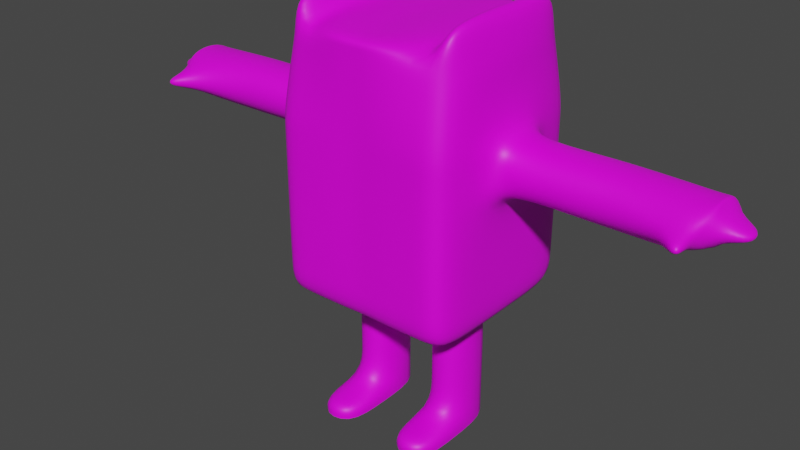 # Source: pan.blend  (saved by Blender 3.3.6; exported with 4.5.12 LTS)
import bpy
from mathutils import Matrix  # noqa: F401  (used for matrix-valued properties, if any)

bpy.ops.wm.read_factory_settings(use_empty=True)
scene = bpy.context.scene
scene.name = 'Scene'

# ---- collections
col_collection = bpy.data.collections.new('Collection'); scene.collection.children.link(col_collection)

# ---- images (referenced by path relative to the original .blend; pixels are not part of the script)
import os
ASSET_DIR = os.environ.get("B2B_ASSET_DIR", "")  # directory of the original .blend (textures are referenced by path, not embedded)
HERE = os.path.dirname(os.path.abspath(__file__))  # packed textures are extracted next to this script under _unpacked/

def load_image(name, relpath, width, height, colorspace="sRGB"):
    """Load a texture the original file referenced (path relative to the .blend, or extracted next to this script)."""
    p = next((c for c in (os.path.join(HERE, relpath), os.path.join(ASSET_DIR, relpath)) if relpath and os.path.exists(c)), "")
    if p:
        img = bpy.data.images.load(p, check_existing=True)
        img.name = name
    else:  # same state as the original file: an image datablock whose file is absent (Cycles renders it pink)
        img = bpy.data.images.new(name, width, height)
        img.source = "FILE"
        img.filepath = "//" + (relpath or name)
    img.colorspace_settings.name = colorspace
    return img
img_basecolor_001 = load_image('BaseColor.001', 'Por si las cago/BaseColor.001.png', 1024, 1024, 'sRGB')

# ---- materials (node trees are filled in below, after node groups)
mat_material = bpy.data.materials.new('Material')
mat_material.alpha_threshold = 0.0
mat_material.use_transparent_shadow = False
mat_material.roughness = 0.5
mat_material.line_color = (0.0, 0.0, 0.0, 1.0)

# ---- material node trees
mat_material.use_nodes = True; mat_material.node_tree.nodes.clear()
_N = mat_material.node_tree.nodes; _L = mat_material.node_tree.links
n0 = _N.new('ShaderNodeOutputMaterial'); n0.name = 'Material Output'; n0.location = (300, 300)
n1 = _N.new('ShaderNodeBsdfPrincipled'); n1.name = 'Principled BSDF'; n1.location = (10, 300)
n1.distribution = 'GGX'
n1.subsurface_method = 'RANDOM_WALK_SKIN'
n1.inputs[3].default_value = 1.45
n1.inputs[13].default_value = 0.3773
n1.inputs[27].default_value = (0.0, 0.0, 0.0, 1.0)
n1.inputs[28].default_value = 1.0
n2 = _N.new('ShaderNodeTexImage'); n2.name = 'Image Texture'; n2.location = (-326, 282)
n2.image = img_basecolor_001
_L.new(n1.outputs[0], n0.inputs[0])
_L.new(n2.outputs[0], n1.inputs[0])
n0.is_active_output = True

# ---- world
world_world = bpy.data.worlds.new('World'); scene.world = world_world
world_world.use_nodes = True; world_world.node_tree.nodes.clear()
_N = world_world.node_tree.nodes; _L = world_world.node_tree.links
n0 = _N.new('ShaderNodeOutputWorld'); n0.name = 'World Output'; n0.location = (300, 300)
n1 = _N.new('ShaderNodeBackground'); n1.name = 'Background'; n1.location = (10, 300)
n1.inputs[0].default_value = (0.05088, 0.05088, 0.05088, 1.0)
_L.new(n1.outputs[0], n0.inputs[0])
n0.is_active_output = True
world_world.color = (0.05088, 0.05088, 0.05088)
world_world.use_sun_shadow = False
world_world.sun_shadow_jitter_overblur = 0.0

# ---- meshes
me_cube = bpy.data.meshes.new('Cube')
me_cube.from_pydata([(0.9927, 0.9834, 1.004), (0.9903, 0.9778, -0.9773), (0.9927, -0.9842, 1.004), (0.9903, -0.9789, -0.9773), (0.9927, 0.3167, -0.983), (0.9927, -0.3499, -0.983), (1.0, -0.35, 1.003), (1.0, 0.3166, 1.003), (0.0, 0.9778, -0.9773), (0.0, -0.9842, 1.004), (0.0, -0.9789, -0.9773), (0.0, 0.9834, 1.004), (0.0, 0.3167, -0.983), (0.0, -0.3499, -0.983), (0.9927, 0.9834, 0.3655), (0.9927, 0.9834, -0.3012), (0.9927, -0.9842, 0.3655), (0.9927, -0.9842, -0.3012), (0.0, 0.9834, 0.3655), (0.0, 0.9834, -0.3012), (0.0, -0.9842, 0.3655), (0.0, -0.9842, -0.3012), (1.0, 0.3166, 0.3656), (1.0, 0.3167, -0.3012), (1.0, -0.35, 0.3656), (1.0, -0.3499, -0.3012), (0.0, 0.9778, 1.782), (0.9982, -0.342, 1.695), (0.9227, -0.8304, 1.696), (0.9227, 0.8217, 1.696), (0.0, -0.9789, 1.782), (0.9982, 0.3166, 1.695), (3.014, 0.09016, 0.9144), (3.014, -0.1321, 0.9144), (3.006, 0.1354, 0.5103), (3.006, -0.08684, 0.5103), (0.6974, -0.9842, -0.983), (0.6974, 1.0, 1.004), (0.6974, 0.9834, -0.983), (0.6974, -1.0, 1.004), (0.6982, 0.3166, -1.0), (0.6982, -0.35, -1.0), (0.6974, -1.0, -0.3012), (0.6974, -1.0, 0.3655), (0.6974, 1.0, -0.3012), (0.6974, 1.0, 0.3655), (0.6713, 0.8783, 1.745), (0.6713, -0.8843, 1.745), (0.6941, 0.3174, 1.924), (0.6941, -0.3427, 1.924), (0.9253, -0.346, 2.085), (0.898, -0.7782, 2.053), (0.7998, 0.7677, 2.054), (0.898, 0.7666, 2.053), (0.9253, 0.3207, 2.085), (0.7732, 0.3207, 2.09), (0.7732, -0.346, 2.09), (0.7998, -0.7792, 2.054), (0.2514, 0.9834, -0.983), (0.2514, -1.0, 1.004), (0.2504, 0.3166, -1.0), (0.2504, -0.35, -1.0), (0.2514, -1.0, -0.3012), (0.2514, -1.0, 0.3655), (0.2514, -0.9842, 1.788), (0.2514, -0.9842, -0.983), (0.2514, 1.0, 1.004), (0.2514, 1.0, -0.3012), (0.2514, 1.0, 0.3655), (0.2514, 0.9834, 1.788), (0.6902, 0.3001, -1.011), (0.6902, -0.3341, -1.011), (0.2574, 0.3001, -1.011), (0.2574, -0.3341, -1.011), (0.7012, 0.3163, -2.343), (0.7012, -0.3504, -2.343), (0.2464, 0.3163, -2.343), (0.2464, -0.3504, -2.343), (1.211, -0.1836, 0.4216), (1.211, -0.1836, 0.9489), (1.211, 0.1497, 0.9489), (1.211, 0.1497, 0.4216), (3.004, -0.1222, 0.518), (3.013, 0.1434, 0.9305), (3.013, -0.1693, 0.9305), (3.004, 0.1906, 0.518), (0.2464, 0.3163, -2.175), (0.2464, -0.3504, -2.175), (0.7012, 0.3163, -2.175), (0.7012, -0.3504, -2.175), (0.7012, -0.8891, -2.343), (0.2464, -0.8891, -2.343), (0.2464, -0.8891, -2.175), (0.7012, -0.8891, -2.175), (0.2464, -0.3504, -1.795), (0.7012, -0.3504, -1.795), (0.2464, 0.3163, -1.795), (0.7012, 0.3163, -1.795), (0.2464, 0.3163, -2.343), (0.7012, 0.3163, -2.343), (0.2464, -0.3504, -2.343), (0.7012, -0.3504, -2.343), (0.2464, -0.8891, -2.343), (0.7012, -0.8891, -2.343), (0.2464, -0.3504, -2.343), (0.7012, -0.3504, -2.343), (0.2464, -0.8891, -2.343), (0.7012, -0.8891, -2.343), (0.2464, 0.3163, -2.343), (0.7012, 0.3163, -2.343), (0.2464, -0.3504, -2.343), (0.7012, -0.3504, -2.343), (0.2464, -0.8891, -2.343), (0.7012, -0.8891, -2.343), (0.2464, 0.3163, -2.343), (0.7012, 0.3163, -2.343), (1.924, -0.1837, 0.9535), (1.924, 0.1496, 0.4165), (1.924, -0.1837, 0.4165), (1.924, 0.1496, 0.9535), (2.195, -0.1837, 0.4165), (2.195, 0.1496, 0.9535), (2.195, -0.1837, 0.9535), (2.195, 0.1496, 0.4165), (1.639, -0.1796, 0.9496), (1.639, 0.1456, 0.4203), (1.639, -0.1796, 0.4203), (1.639, 0.1456, 0.9496), (0.2464, -0.3504, -1.532), (0.7012, -0.3504, -1.532), (0.2464, 0.3163, -1.532), (0.7012, 0.3163, -1.532), (0.2464, -0.3504, -1.469), (0.7012, -0.3504, -1.469), (0.2464, 0.3163, -1.469), (0.7012, 0.3163, -1.469), (2.94, -0.1527, 0.4877), (2.946, 0.1467, 0.922), (2.946, -0.1866, 0.922), (2.94, 0.1806, 0.4877), (2.644, -0.1734, 0.9437), (2.644, 0.1394, 0.4263), (2.644, -0.1734, 0.4263), (2.644, 0.1394, 0.9437), (0.9927, 0.9834, 0.8168), (0.9927, -0.9842, 0.8168), (0.0, 0.9834, 0.8168), (0.0, -0.9842, 0.8168), (1.0, 0.3166, 0.8162), (1.0, -0.35, 0.8162), (3.106, 0.1886, 0.8054), (3.106, -0.2114, 0.8054), (0.6974, -1.0, 0.8168), (0.6974, 1.0, 0.8168), (0.2514, 1.0, 0.8168), (0.2514, -1.0, 0.8168), (1.211, 0.3083, 0.7969), (1.211, -0.3422, 0.7969), (3.01, 0.3233, 0.811), (3.01, -0.3228, 0.811), (1.924, -0.3504, 0.7988), (1.924, 0.3163, 0.7988), (2.195, -0.3504, 0.7988), (2.195, 0.3163, 0.7988), (1.639, 0.3123, 0.7972), (1.639, -0.3463, 0.7972), (2.972, -0.4172, 0.7972), (2.945, 0.3028, 0.7971), (2.644, 0.306, 0.7948), (2.688, -0.4392, 0.7986), (0.9927, 0.9834, 0.568), (0.9927, -0.9842, 0.568), (0.0, 0.9834, 0.568), (0.0, -0.9842, 0.568), (1.0, 0.3166, 0.5678), (1.0, -0.35, 0.5678), (3.104, 0.1992, 0.6035), (3.104, -0.2008, 0.6035), (0.6974, -1.0, 0.568), (0.6974, 1.0, 0.568), (0.2514, 1.0, 0.568), (0.2514, -1.0, 0.568), (1.211, 0.3083, 0.5811), (3.007, 0.344, 0.6445), (1.924, 0.3163, 0.5786), (2.195, 0.3163, 0.5786), (1.639, 0.3123, 0.5801), (2.942, 0.316, 0.6183), (2.644, 0.306, 0.5822), (1.211, -0.3422, 0.5811), (3.007, -0.3021, 0.6445), (1.924, -0.3504, 0.5786), (2.195, -0.3504, 0.5786), (1.639, -0.3463, 0.5801), (2.97, -0.4066, 0.6109), (2.688, -0.4392, 0.5792), (2.979, -0.6467, 0.6488), (2.979, -0.6467, 0.7311), (2.905, -0.6604, 0.6542), (2.905, -0.6604, 0.7263), (3.328, 0.09409, 0.7317), (3.328, -0.1281, 0.7317), (3.328, 0.09409, 0.6494), (3.328, -0.1281, 0.6494), (0.0, 0.3167, 1.868), (0.0, -0.35, 1.868), (0.0, 0.9778, 1.861), (0.2481, -0.9842, 1.868), (0.0, -0.9789, 1.861), (0.2481, 0.9833, 1.868), (0.5444, 0.7622, 1.854), (0.2481, 0.3167, 1.887), (0.58, 0.3175, 1.87), (0.2481, -0.35, 1.887), (0.58, -0.3426, 1.87), (0.5444, -0.7738, 1.854), (0.9985, 0.3166, 1.568), (0.9356, 0.8514, 1.569), (0.9356, -0.8586, 1.569), (0.0, -0.9799, 1.639), (0.9985, -0.3434, 1.568), (0.0, 0.9788, 1.639), (0.6761, 0.9007, 1.609), (0.6761, -0.9055, 1.609), (0.2514, -0.9871, 1.644), (0.2514, 0.9864, 1.644), (-0.9927, 0.9834, 1.004), (-0.9903, 0.9778, -0.9773), (-0.9927, -0.9842, 1.004), (-0.9903, -0.9789, -0.9773), (-0.9927, 0.3167, -0.983), (-0.9927, -0.3499, -0.983), (-1.0, -0.35, 1.003), (-1.0, 0.3166, 1.003), (-0.9927, 0.9834, 0.3655), (-0.9927, 0.9834, -0.3012), (-0.9927, -0.9842, 0.3655), (-0.9927, -0.9842, -0.3012), (-1.0, 0.3166, 0.3656), (-1.0, 0.3167, -0.3012), (-1.0, -0.35, 0.3656), (-1.0, -0.3499, -0.3012), (-0.9982, -0.342, 1.695), (-0.9227, -0.8304, 1.696), (-0.9227, 0.8217, 1.696), (-0.9982, 0.3166, 1.695), (-3.014, 0.09016, 0.9144), (-3.014, -0.1321, 0.9144), (-3.006, 0.1354, 0.5103), (-3.006, -0.08684, 0.5103), (-0.6974, -0.9842, -0.983), (-0.6974, 1.0, 1.004), (-0.6974, 0.9834, -0.983), (-0.6974, -1.0, 1.004), (-0.6982, 0.3166, -1.0), (-0.6982, -0.35, -1.0), (-0.6974, -1.0, -0.3012), (-0.6974, -1.0, 0.3655), (-0.6974, 1.0, -0.3012), (-0.6974, 1.0, 0.3655), (-0.6713, 0.8783, 1.745), (-0.6713, -0.8843, 1.745), (-0.6941, 0.3174, 1.924), (-0.6941, -0.3427, 1.924), (-0.9253, -0.346, 2.085), (-0.898, -0.7782, 2.053), (-0.7998, 0.7677, 2.054), (-0.898, 0.7666, 2.053), (-0.9253, 0.3207, 2.085), (-0.7732, 0.3207, 2.09), (-0.7732, -0.346, 2.09), (-0.7998, -0.7792, 2.054), (-0.2514, 0.9834, -0.983), (-0.2514, -1.0, 1.004), (-0.2504, 0.3166, -1.0), (-0.2504, -0.35, -1.0), (-0.2514, -1.0, -0.3012), (-0.2514, -1.0, 0.3655), (-0.2514, -0.9842, 1.788), (-0.2514, -0.9842, -0.983), (-0.2514, 1.0, 1.004), (-0.2514, 1.0, -0.3012), (-0.2514, 1.0, 0.3655), (-0.2514, 0.9834, 1.788), (-0.6902, 0.3001, -1.011), (-0.6902, -0.3341, -1.011), (-0.2574, 0.3001, -1.011), (-0.2574, -0.3341, -1.011), (-0.7012, 0.3163, -2.343), (-0.7012, -0.3504, -2.343), (-0.2464, 0.3163, -2.343), (-0.2464, -0.3504, -2.343), (-1.211, -0.1836, 0.4216), (-1.211, -0.1836, 0.9489), (-1.211, 0.1497, 0.9489), (-1.211, 0.1497, 0.4216), (-3.004, -0.1222, 0.518), (-3.013, 0.1434, 0.9305), (-3.013, -0.1693, 0.9305), (-3.004, 0.1906, 0.518), (-0.2464, 0.3163, -2.175), (-0.2464, -0.3504, -2.175), (-0.7012, 0.3163, -2.175), (-0.7012, -0.3504, -2.175), (-0.7012, -0.8891, -2.343), (-0.2464, -0.8891, -2.343), (-0.2464, -0.8891, -2.175), (-0.7012, -0.8891, -2.175), (-0.2464, -0.3504, -1.795), (-0.7012, -0.3504, -1.795), (-0.2464, 0.3163, -1.795), (-0.7012, 0.3163, -1.795), (-0.2464, 0.3163, -2.343), (-0.7012, 0.3163, -2.343), (-0.2464, -0.3504, -2.343), (-0.7012, -0.3504, -2.343), (-0.2464, -0.8891, -2.343), (-0.7012, -0.8891, -2.343), (-0.2464, -0.3504, -2.343), (-0.7012, -0.3504, -2.343), (-0.2464, -0.8891, -2.343), (-0.7012, -0.8891, -2.343), (-0.2464, 0.3163, -2.343), (-0.7012, 0.3163, -2.343), (-0.2464, -0.3504, -2.343), (-0.7012, -0.3504, -2.343), (-0.2464, -0.8891, -2.343), (-0.7012, -0.8891, -2.343), (-0.2464, 0.3163, -2.343), (-0.7012, 0.3163, -2.343), (-1.924, -0.1837, 0.9535), (-1.924, 0.1496, 0.4165), (-1.924, -0.1837, 0.4165), (-1.924, 0.1496, 0.9535), (-2.195, -0.1837, 0.4165), (-2.195, 0.1496, 0.9535), (-2.195, -0.1837, 0.9535), (-2.195, 0.1496, 0.4165), (-1.639, -0.1796, 0.9496), (-1.639, 0.1456, 0.4203), (-1.639, -0.1796, 0.4203), (-1.639, 0.1456, 0.9496), (-0.2464, -0.3504, -1.532), (-0.7012, -0.3504, -1.532), (-0.2464, 0.3163, -1.532), (-0.7012, 0.3163, -1.532), (-0.2464, -0.3504, -1.469), (-0.7012, -0.3504, -1.469), (-0.2464, 0.3163, -1.469), (-0.7012, 0.3163, -1.469), (-2.94, -0.1527, 0.4877), (-2.946, 0.1467, 0.922), (-2.946, -0.1866, 0.922), (-2.94, 0.1806, 0.4877), (-2.644, -0.1734, 0.9437), (-2.644, 0.1394, 0.4263), (-2.644, -0.1734, 0.4263), (-2.644, 0.1394, 0.9437), (-0.9927, 0.9834, 0.8168), (-0.9927, -0.9842, 0.8168), (-1.0, 0.3166, 0.8162), (-1.0, -0.35, 0.8162), (-3.106, 0.1886, 0.8054), (-3.106, -0.2114, 0.8054), (-0.6974, -1.0, 0.8168), (-0.6974, 1.0, 0.8168), (-0.2514, 1.0, 0.8168), (-0.2514, -1.0, 0.8168), (-1.211, 0.3083, 0.7969), (-1.211, -0.3422, 0.7969), (-3.01, 0.3233, 0.811), (-3.01, -0.3228, 0.811), (-1.924, -0.3504, 0.7988), (-1.924, 0.3163, 0.7988), (-2.195, -0.3504, 0.7988), (-2.195, 0.3163, 0.7988), (-1.639, 0.3123, 0.7972), (-1.639, -0.3463, 0.7972), (-2.972, -0.4172, 0.7972), (-2.945, 0.3028, 0.7971), (-2.644, 0.306, 0.7948), (-2.688, -0.4392, 0.7986), (-0.9927, 0.9834, 0.568), (-0.9927, -0.9842, 0.568), (-1.0, 0.3166, 0.5678), (-1.0, -0.35, 0.5678), (-3.104, 0.1992, 0.6035), (-3.104, -0.2008, 0.6035), (-0.6974, -1.0, 0.568), (-0.6974, 1.0, 0.568), (-0.2514, 1.0, 0.568), (-0.2514, -1.0, 0.568), (-1.211, 0.3083, 0.5811), (-3.007, 0.344, 0.6445), (-1.924, 0.3163, 0.5786), (-2.195, 0.3163, 0.5786), (-1.639, 0.3123, 0.5801), (-2.942, 0.316, 0.6183), (-2.644, 0.306, 0.5822), (-1.211, -0.3422, 0.5811), (-3.007, -0.3021, 0.6445), (-1.924, -0.3504, 0.5786), (-2.195, -0.3504, 0.5786), (-1.639, -0.3463, 0.5801), (-2.97, -0.4066, 0.6109), (-2.688, -0.4392, 0.5792), (-2.979, -0.6467, 0.6488), (-2.979, -0.6467, 0.7311), (-2.905, -0.6604, 0.6542), (-2.905, -0.6604, 0.7263), (-3.328, 0.09409, 0.7317), (-3.328, -0.1281, 0.7317), (-3.328, 0.09409, 0.6494), (-3.328, -0.1281, 0.6494), (-0.2481, -0.9842, 1.868), (-0.2481, 0.9833, 1.868), (-0.5444, 0.7622, 1.854), (-0.2481, 0.3167, 1.887), (-0.58, 0.3175, 1.87), (-0.2481, -0.35, 1.887), (-0.58, -0.3426, 1.87), (-0.5444, -0.7738, 1.854), (-0.9985, 0.3166, 1.568), (-0.9356, 0.8514, 1.569), (-0.9356, -0.8586, 1.569), (-0.9985, -0.3434, 1.568), (-0.6761, 0.9007, 1.609), (-0.6761, -0.9055, 1.609), (-0.2514, -0.9871, 1.644), (-0.2514, 0.9864, 1.644), (0.9916, 0.9808, -0.6074), (0.9916, -0.9818, -0.6074), (0.0, 0.9808, -0.6074), (0.0, -0.9818, -0.6074), (0.9967, 0.3167, -0.61), (0.9967, -0.3499, -0.61), (0.6974, 0.9925, -0.61), (0.6974, -0.9928, -0.61), (0.2514, 0.9925, -0.61), (0.2514, -0.9928, -0.61), (-0.9916, 0.9808, -0.6074), (-0.9916, -0.9818, -0.6074), (-0.9967, 0.3167, -0.61), (-0.9967, -0.3499, -0.61), (-0.6974, 0.9925, -0.61), (-0.6974, -0.9928, -0.61), (-0.2514, 0.9925, -0.61), (-0.2514, -0.9928, -0.61)], [], [(223, 218, 28, 47), (41, 5, 3, 36), (149, 6, 2, 145), (153, 37, 0, 144), (144, 0, 7, 148), (155, 59, 9, 147), (216, 217, 29, 31), (190, 82, 35, 177), (38, 1, 4, 40), (40, 4, 5, 41), (434, 23, 25, 435), (23, 22, 24, 25), (439, 62, 21, 433), (62, 63, 20, 21), (430, 15, 23, 434), (15, 14, 22, 23), (436, 44, 15, 430), (44, 45, 14, 15), (435, 25, 17, 431), (25, 24, 16, 17), (69, 26, 206, 209), (49, 48, 212, 214), (46, 69, 209, 210), (218, 220, 27, 28), (220, 216, 31, 27), (225, 221, 26, 69), (150, 32, 33, 151), (158, 83, 32, 150), (83, 84, 33, 32), (82, 85, 34, 35), (217, 222, 46, 29), (31, 29, 53, 54), (49, 47, 57, 56), (48, 49, 56, 55), (67, 68, 45, 44), (438, 67, 44, 436), (17, 16, 43, 42), (431, 17, 42, 437), (60, 40, 70, 72), (58, 38, 40, 60), (145, 2, 39, 152), (154, 66, 37, 153), (61, 41, 36, 65), (224, 223, 47, 64), (50, 56, 57, 51), (53, 52, 55, 54), (54, 55, 56, 50), (47, 28, 51, 57), (28, 27, 50, 51), (46, 48, 55, 52), (27, 31, 54, 50), (29, 46, 52, 53), (219, 224, 64, 30), (13, 61, 65, 10), (146, 11, 66, 154), (8, 58, 60, 12), (12, 60, 61, 13), (432, 19, 67, 438), (19, 18, 68, 67), (222, 225, 69, 46), (64, 47, 215, 207), (30, 64, 207, 208), (48, 46, 210, 212), (42, 43, 63, 62), (437, 42, 62, 439), (152, 39, 59, 155), (100, 98, 76, 77), (40, 41, 71, 70), (61, 60, 72, 73), (41, 61, 73, 71), (76, 74, 75, 77), (98, 99, 74, 76), (89, 87, 92, 93), (99, 101, 75, 74), (24, 22, 81, 78), (7, 6, 79, 80), (148, 7, 80, 156), (175, 24, 78, 189), (136, 139, 85, 82), (137, 138, 84, 83), (167, 137, 83, 158), (194, 136, 82, 190), (97, 95, 89, 88), (95, 94, 87, 89), (96, 97, 88, 86), (94, 96, 86, 87), (103, 102, 91, 90), (111, 89, 93, 113), (100, 77, 91, 102), (77, 75, 90, 91), (128, 130, 96, 94), (130, 131, 97, 96), (129, 128, 94, 95), (131, 129, 95, 97), (104, 100, 102, 106), (75, 101, 103, 90), (107, 106, 102, 103), (109, 105, 101, 99), (108, 109, 99, 98), (104, 108, 98, 100), (110, 114, 108, 104), (114, 115, 109, 108), (115, 111, 105, 109), (113, 112, 106, 107), (110, 104, 106, 112), (101, 105, 107, 103), (87, 110, 112, 92), (93, 92, 112, 113), (88, 89, 111, 115), (86, 88, 115, 114), (87, 86, 114, 110), (105, 111, 113, 107), (193, 126, 118, 191), (164, 127, 119, 161), (127, 124, 116, 119), (126, 125, 117, 118), (191, 118, 120, 192), (161, 119, 121, 163), (119, 116, 122, 121), (118, 117, 123, 120), (78, 81, 125, 126), (80, 79, 124, 127), (156, 80, 127, 164), (189, 78, 126, 193), (135, 133, 129, 131), (133, 132, 128, 129), (134, 135, 131, 130), (132, 134, 130, 128), (73, 72, 134, 132), (72, 70, 135, 134), (71, 73, 132, 133), (70, 71, 133, 135), (195, 142, 136, 194), (168, 143, 137, 167), (143, 140, 138, 137), (142, 141, 139, 136), (120, 123, 141, 142), (121, 122, 140, 143), (163, 121, 143, 168), (192, 120, 142, 195), (122, 162, 169, 140), (185, 163, 168, 188), (188, 168, 167, 187), (140, 169, 166, 138), (79, 157, 165, 124), (182, 156, 164, 186), (184, 161, 163, 185), (116, 160, 162, 122), (186, 164, 161, 184), (124, 165, 160, 116), (138, 166, 159, 84), (187, 167, 158, 183), (6, 149, 157, 79), (174, 148, 156, 182), (178, 152, 155, 181), (172, 146, 154, 180), (180, 154, 153, 179), (171, 145, 152, 178), (183, 158, 150, 176), (151, 177, 203, 201), (84, 159, 151, 33), (181, 155, 147, 173), (170, 144, 148, 174), (179, 153, 144, 170), (175, 149, 145, 171), (24, 175, 171, 16), (45, 179, 170, 14), (14, 170, 174, 22), (63, 181, 173, 20), (34, 176, 177, 35), (85, 183, 176, 34), (16, 171, 178, 43), (68, 180, 179, 45), (18, 172, 180, 68), (43, 178, 181, 63), (22, 174, 182, 81), (139, 187, 183, 85), (125, 186, 184, 117), (117, 184, 185, 123), (81, 182, 186, 125), (141, 188, 187, 139), (123, 185, 188, 141), (162, 192, 195, 169), (194, 166, 197, 196), (157, 189, 193, 165), (160, 191, 192, 162), (165, 193, 191, 160), (166, 194, 190, 159), (149, 175, 189, 157), (159, 190, 177, 151), (199, 198, 196, 197), (166, 169, 199, 197), (169, 195, 198, 199), (195, 194, 196, 198), (202, 200, 201, 203), (177, 176, 202, 203), (176, 150, 200, 202), (150, 151, 201, 200), (211, 204, 205, 213), (209, 206, 204, 211), (213, 205, 208, 207), (214, 213, 207, 215), (210, 209, 211, 212), (212, 211, 213, 214), (47, 49, 214, 215), (37, 66, 225, 222), (9, 59, 224, 219), (59, 39, 223, 224), (0, 37, 222, 217), (66, 11, 221, 225), (6, 7, 216, 220), (2, 6, 220, 218), (7, 0, 217, 216), (39, 2, 218, 223), (427, 261, 243, 424), (255, 250, 229, 231), (361, 359, 228, 232), (365, 358, 226, 251), (358, 360, 233, 226), (367, 147, 9, 273), (422, 245, 244, 423), (400, 387, 249, 296), (252, 254, 230, 227), (254, 255, 231, 230), (442, 443, 241, 239), (239, 241, 240, 238), (447, 433, 21, 276), (276, 21, 20, 277), (440, 442, 239, 235), (235, 239, 238, 234), (444, 440, 235, 258), (258, 235, 234, 259), (443, 441, 237, 241), (241, 237, 236, 240), (283, 415, 206, 26), (263, 420, 418, 262), (260, 416, 415, 283), (424, 243, 242, 425), (425, 242, 245, 422), (429, 283, 26, 221), (362, 363, 247, 246), (370, 362, 246, 297), (297, 246, 247, 298), (296, 249, 248, 299), (423, 244, 260, 426), (245, 268, 267, 244), (263, 270, 271, 261), (262, 269, 270, 263), (281, 258, 259, 282), (446, 444, 258, 281), (237, 256, 257, 236), (441, 445, 256, 237), (274, 286, 284, 254), (272, 274, 254, 252), (359, 364, 253, 228), (366, 365, 251, 280), (275, 279, 250, 255), (428, 278, 261, 427), (264, 265, 271, 270), (267, 268, 269, 266), (268, 264, 270, 269), (261, 271, 265, 243), (243, 265, 264, 242), (260, 266, 269, 262), (242, 264, 268, 245), (244, 267, 266, 260), (219, 30, 278, 428), (13, 10, 279, 275), (146, 366, 280, 11), (8, 12, 274, 272), (12, 13, 275, 274), (432, 446, 281, 19), (19, 281, 282, 18), (426, 260, 283, 429), (278, 414, 421, 261), (30, 208, 414, 278), (262, 418, 416, 260), (256, 276, 277, 257), (445, 447, 276, 256), (364, 367, 273, 253), (314, 291, 290, 312), (254, 284, 285, 255), (275, 287, 286, 274), (255, 285, 287, 275), (290, 291, 289, 288), (312, 290, 288, 313), (303, 307, 306, 301), (313, 288, 289, 315), (240, 292, 295, 238), (233, 294, 293, 232), (360, 368, 294, 233), (385, 399, 292, 240), (350, 296, 299, 353), (351, 297, 298, 352), (379, 370, 297, 351), (404, 400, 296, 350), (311, 302, 303, 309), (309, 303, 301, 308), (310, 300, 302, 311), (308, 301, 300, 310), (317, 304, 305, 316), (325, 327, 307, 303), (314, 316, 305, 291), (291, 305, 304, 289), (342, 308, 310, 344), (344, 310, 311, 345), (343, 309, 308, 342), (345, 311, 309, 343), (318, 320, 316, 314), (289, 304, 317, 315), (321, 317, 316, 320), (323, 313, 315, 319), (322, 312, 313, 323), (318, 314, 312, 322), (324, 318, 322, 328), (328, 322, 323, 329), (329, 323, 319, 325), (327, 321, 320, 326), (324, 326, 320, 318), (315, 317, 321, 319), (301, 306, 326, 324), (307, 327, 326, 306), (302, 329, 325, 303), (300, 328, 329, 302), (301, 324, 328, 300), (319, 321, 327, 325), (403, 401, 332, 340), (376, 373, 333, 341), (341, 333, 330, 338), (340, 332, 331, 339), (401, 402, 334, 332), (373, 375, 335, 333), (333, 335, 336, 330), (332, 334, 337, 331), (292, 340, 339, 295), (294, 341, 338, 293), (368, 376, 341, 294), (399, 403, 340, 292), (349, 345, 343, 347), (347, 343, 342, 346), (348, 344, 345, 349), (346, 342, 344, 348), (287, 346, 348, 286), (286, 348, 349, 284), (285, 347, 346, 287), (284, 349, 347, 285), (405, 404, 350, 356), (380, 379, 351, 357), (357, 351, 352, 354), (356, 350, 353, 355), (334, 356, 355, 337), (335, 357, 354, 336), (375, 380, 357, 335), (402, 405, 356, 334), (336, 354, 381, 374), (395, 398, 380, 375), (398, 397, 379, 380), (354, 352, 378, 381), (293, 338, 377, 369), (392, 396, 376, 368), (394, 395, 375, 373), (330, 336, 374, 372), (396, 394, 373, 376), (338, 330, 372, 377), (352, 298, 371, 378), (397, 393, 370, 379), (232, 293, 369, 361), (384, 392, 368, 360), (388, 391, 367, 364), (172, 390, 366, 146), (390, 389, 365, 366), (383, 388, 364, 359), (393, 386, 362, 370), (363, 411, 413, 387), (298, 247, 363, 371), (391, 173, 147, 367), (382, 384, 360, 358), (389, 382, 358, 365), (385, 383, 359, 361), (240, 236, 383, 385), (259, 234, 382, 389), (234, 238, 384, 382), (277, 20, 173, 391), (248, 249, 387, 386), (299, 248, 386, 393), (236, 257, 388, 383), (282, 259, 389, 390), (18, 282, 390, 172), (257, 277, 391, 388), (238, 295, 392, 384), (353, 299, 393, 397), (339, 331, 394, 396), (331, 337, 395, 394), (295, 339, 396, 392), (355, 353, 397, 398), (337, 355, 398, 395), (374, 381, 405, 402), (404, 406, 407, 378), (369, 377, 403, 399), (372, 374, 402, 401), (377, 372, 401, 403), (378, 371, 400, 404), (361, 369, 399, 385), (371, 363, 387, 400), (409, 407, 406, 408), (378, 407, 409, 381), (381, 409, 408, 405), (405, 408, 406, 404), (412, 413, 411, 410), (387, 413, 412, 386), (386, 412, 410, 362), (362, 410, 411, 363), (417, 419, 205, 204), (415, 417, 204, 206), (419, 414, 208, 205), (420, 421, 414, 419), (416, 418, 417, 415), (418, 420, 419, 417), (261, 421, 420, 263), (251, 426, 429, 280), (9, 219, 428, 273), (273, 428, 427, 253), (226, 423, 426, 251), (280, 429, 221, 11), (232, 425, 422, 233), (228, 424, 425, 232), (233, 422, 423, 226), (253, 427, 424, 228), (250, 279, 447, 445), (8, 272, 446, 432), (229, 250, 445, 441), (272, 252, 444, 446), (231, 229, 441, 443), (252, 227, 440, 444), (227, 230, 442, 440), (279, 10, 433, 447), (230, 231, 443, 442), (36, 437, 439, 65), (8, 432, 438, 58), (3, 431, 437, 36), (58, 438, 436, 38), (5, 435, 431, 3), (38, 436, 430, 1), (1, 430, 434, 4), (65, 439, 433, 10), (4, 434, 435, 5)])
me_cube.polygons.foreach_set('use_smooth', [True] * 446)
_uv = me_cube.uv_layers.new(name='UVMap')
_uv.uv.foreach_set('vector', [0.2714, 0.3057, 0.2749, 0.3166, 0.2701, 0.3172, 0.2643, 0.3073, 0.3345, 0.3406, 0.3307, 0.3409, 0.3306, 0.3349, 0.3332, 0.3337, 0.2974, 0.3367, 0.2913, 0.3376, 0.2949, 0.318, 0.3002, 0.3192, 0.3072, 0.383, 0.3011, 0.3857, 0.2984, 0.376, 0.3035, 0.3743, 0.3035, 0.3743, 0.2984, 0.376, 0.2925, 0.3565, 0.2984, 0.3566, 0.3109, 0.2944, 0.3033, 0.29, 0.3105, 0.2781, 0.3186, 0.2849, 0.274, 0.3604, 0.2789, 0.3796, 0.274, 0.3795, 0.269, 0.3612, 0.913, 0.8627, 0.9364, 0.8568, 0.9401, 0.8575, 0.926, 0.8706, 0.3346, 0.3563, 0.3318, 0.3554, 0.3312, 0.349, 0.335, 0.3488, 0.335, 0.3488, 0.3312, 0.349, 0.3307, 0.3409, 0.3345, 0.3406, 0.3259, 0.35, 0.3214, 0.3508, 0.3209, 0.3401, 0.3254, 0.3405, 0.3214, 0.3508, 0.3088, 0.3536, 0.3083, 0.3387, 0.3209, 0.3401, 0.3362, 0.3258, 0.3342, 0.3209, 0.339, 0.3187, 0.3404, 0.3241, 0.3342, 0.3209, 0.3241, 0.3058, 0.331, 0.3007, 0.339, 0.3187, 0.3286, 0.3583, 0.326, 0.3608, 0.3214, 0.3508, 0.3259, 0.35, 0.326, 0.3608, 0.3144, 0.3692, 0.3088, 0.3536, 0.3214, 0.3508, 0.3319, 0.3608, 0.3297, 0.3645, 0.326, 0.3608, 0.3286, 0.3583, 0.3297, 0.3645, 0.3189, 0.3753, 0.3144, 0.3692, 0.326, 0.3608, 0.3254, 0.3405, 0.3209, 0.3401, 0.3243, 0.3303, 0.3272, 0.3324, 0.3209, 0.3401, 0.3083, 0.3387, 0.312, 0.3232, 0.3243, 0.3303, 0.2633, 0.4158, 0.2605, 0.4389, 0.2523, 0.4378, 0.2576, 0.4153, 0.2488, 0.332, 0.2506, 0.3666, 0.2441, 0.3692, 0.2418, 0.3301, 0.2694, 0.3901, 0.2633, 0.4158, 0.2576, 0.4153, 0.2589, 0.391, 0.2749, 0.3166, 0.2722, 0.3355, 0.2671, 0.3353, 0.2701, 0.3172, 0.2722, 0.3355, 0.274, 0.3604, 0.269, 0.3612, 0.2671, 0.3353, 0.2734, 0.4167, 0.2753, 0.4386, 0.2605, 0.4389, 0.2633, 0.4158, 0.04555, 0.9579, 0.0587, 0.9469, 0.07931, 0.9499, 0.08647, 0.9655, 0.0362, 0.9457, 0.05418, 0.9446, 0.0587, 0.9469, 0.04555, 0.9579, 0.05418, 0.9446, 0.08291, 0.9489, 0.07931, 0.9499, 0.0587, 0.9469, 0.9364, 0.8568, 0.9675, 0.8558, 0.9619, 0.8567, 0.9401, 0.8575, 0.2789, 0.3796, 0.2765, 0.3909, 0.2694, 0.3901, 0.274, 0.3795, 0.862, 0.8743, 0.8258, 0.9328, 0.811, 0.9003, 0.8124, 0.8646, 0.7768, 0.7882, 0.7967, 0.7252, 0.8078, 0.7573, 0.7982, 0.7925, 0.7747, 0.868, 0.7768, 0.7882, 0.7982, 0.7925, 0.7959, 0.8649, 0.337, 0.3687, 0.3286, 0.385, 0.3189, 0.3753, 0.3297, 0.3645, 0.3383, 0.3636, 0.337, 0.3687, 0.3297, 0.3645, 0.3319, 0.3608, 0.3243, 0.3303, 0.312, 0.3232, 0.3156, 0.3165, 0.3276, 0.326, 0.3272, 0.3324, 0.3243, 0.3303, 0.3276, 0.326, 0.3301, 0.3295, 0.8587, 0.07716, 0.8858, 0.007036, 0.8575, 0.0637, 0.8349, 0.08861, 0.34, 0.3575, 0.3346, 0.3563, 0.335, 0.3488, 0.3406, 0.3488, 0.3002, 0.3192, 0.2949, 0.318, 0.2966, 0.3081, 0.3031, 0.3102, 0.3168, 0.398, 0.3096, 0.4033, 0.3011, 0.3857, 0.3072, 0.383, 0.34, 0.34, 0.3345, 0.3406, 0.3332, 0.3337, 0.3385, 0.3316, 0.2652, 0.2806, 0.2714, 0.3057, 0.2643, 0.3073, 0.2553, 0.2826, 0.8146, 0.7939, 0.7982, 0.7925, 0.8078, 0.7573, 0.815, 0.7598, 0.811, 0.9003, 0.8035, 0.9024, 0.7959, 0.8649, 0.8124, 0.8646, 0.8124, 0.8646, 0.7959, 0.8649, 0.7982, 0.7925, 0.8146, 0.7939, 0.7967, 0.7252, 0.8314, 0.7293, 0.815, 0.7598, 0.8078, 0.7573, 0.8314, 0.7293, 0.862, 0.786, 0.8146, 0.7939, 0.815, 0.7598, 0.7899, 0.9345, 0.7747, 0.868, 0.7959, 0.8649, 0.8035, 0.9024, 0.862, 0.786, 0.862, 0.8743, 0.8124, 0.8646, 0.8146, 0.7939, 0.8258, 0.9328, 0.7899, 0.9345, 0.8035, 0.9024, 0.811, 0.9003, 0.2645, 0.2586, 0.2652, 0.2806, 0.2553, 0.2826, 0.2497, 0.2601, 0.3434, 0.3396, 0.34, 0.34, 0.3385, 0.3316, 0.3421, 0.3307, 0.3257, 0.4067, 0.3183, 0.415, 0.3096, 0.4033, 0.3168, 0.398, 0.3436, 0.358, 0.34, 0.3575, 0.3406, 0.3488, 0.3439, 0.3487, 0.3439, 0.3487, 0.3406, 0.3488, 0.34, 0.34, 0.3434, 0.3396, 0.3427, 0.3646, 0.3419, 0.3701, 0.337, 0.3687, 0.3383, 0.3636, 0.3419, 0.3701, 0.3361, 0.3892, 0.3286, 0.385, 0.337, 0.3687, 0.2765, 0.3909, 0.2734, 0.4167, 0.2633, 0.4158, 0.2694, 0.3901, 0.2553, 0.2826, 0.2643, 0.3073, 0.2539, 0.3073, 0.2498, 0.2839, 0.2497, 0.2601, 0.2553, 0.2826, 0.2498, 0.2839, 0.2417, 0.2623, 0.2506, 0.3666, 0.2694, 0.3901, 0.2589, 0.391, 0.2441, 0.3692, 0.3276, 0.326, 0.3156, 0.3165, 0.3241, 0.3058, 0.3342, 0.3209, 0.3301, 0.3295, 0.3276, 0.326, 0.3342, 0.3209, 0.3362, 0.3258, 0.3031, 0.3102, 0.2966, 0.3081, 0.3033, 0.29, 0.3109, 0.2944, 0.7029, 0.3122, 0.7076, 0.3332, 0.6755, 0.3768, 0.6975, 0.3276, 0.8858, 0.007036, 0.8266, 0.08593, 0.8339, 0.1073, 0.8575, 0.0637, 0.8355, 0.09061, 0.8587, 0.07716, 0.8349, 0.08861, 0.8332, 0.08701, 0.8266, 0.08593, 0.8355, 0.09061, 0.8332, 0.08701, 0.8339, 0.1073, 0.6755, 0.3768, 0.6999, 0.3435, 0.7036, 0.3294, 0.6975, 0.3276, 0.7076, 0.3332, 0.7032, 0.3241, 0.6999, 0.3435, 0.6755, 0.3768, 0.7711, 0.2751, 0.8147, 0.3156, 0.7348, 0.3421, 0.7288, 0.3088, 0.7032, 0.3241, 0.7035, 0.3241, 0.7036, 0.3294, 0.6999, 0.3435, 0.3083, 0.3387, 0.3088, 0.3536, 0.3051, 0.349, 0.3044, 0.3437, 0.2925, 0.3565, 0.2913, 0.3376, 0.2963, 0.3436, 0.296, 0.3497, 0.2984, 0.3566, 0.2925, 0.3565, 0.296, 0.3497, 0.2991, 0.3521, 0.3033, 0.3372, 0.3083, 0.3387, 0.3044, 0.3437, 0.3021, 0.3411, 0.9332, 0.8492, 0.9665, 0.8489, 0.9675, 0.8558, 0.9364, 0.8568, 0.05385, 0.9377, 0.08648, 0.9429, 0.08291, 0.9489, 0.05418, 0.9446, 0.03466, 0.9396, 0.05385, 0.9377, 0.05418, 0.9446, 0.0362, 0.9457, 0.9035, 0.8549, 0.9332, 0.8492, 0.9364, 0.8568, 0.913, 0.8627, 0.7735, 0.208, 0.8086, 0.2241, 0.7711, 0.2751, 0.7583, 0.2437, 0.8086, 0.2241, 0.8698, 0.2524, 0.8147, 0.3156, 0.7711, 0.2751, 0.7539, 0.1889, 0.7834, 0.2061, 0.7553, 0.2429, 0.7334, 0.2415, 0.6847, 0.1686, 0.7539, 0.1889, 0.7334, 0.2415, 0.6733, 0.2506, 0.7122, 0.3203, 0.7014, 0.3153, 0.7055, 0.3195, 0.7065, 0.3222, 0.7434, 0.2917, 0.7711, 0.2751, 0.7288, 0.3088, 0.7215, 0.3097, 0.7029, 0.3122, 0.6975, 0.3276, 0.7055, 0.3195, 0.7014, 0.3153, 0.6975, 0.3276, 0.7036, 0.3294, 0.7065, 0.3222, 0.7055, 0.3195, 0.7237, 0.1162, 0.7777, 0.15, 0.7539, 0.1889, 0.6847, 0.1686, 0.7777, 0.15, 0.8048, 0.1588, 0.7834, 0.2061, 0.7539, 0.1889, 0.8255, 0.1804, 0.8858, 0.1872, 0.8698, 0.2524, 0.8086, 0.2241, 0.8026, 0.159, 0.8255, 0.1804, 0.8086, 0.2241, 0.7735, 0.208, 0.7038, 0.294, 0.7029, 0.3122, 0.7014, 0.3153, 0.6995, 0.3141, 0.7036, 0.3294, 0.7035, 0.3241, 0.7122, 0.3203, 0.7065, 0.3222, 0.7199, 0.3172, 0.6995, 0.3141, 0.7014, 0.3153, 0.7122, 0.3203, 0.72, 0.3022, 0.7146, 0.31, 0.7035, 0.3241, 0.7032, 0.3241, 0.7189, 0.2994, 0.72, 0.3022, 0.7032, 0.3241, 0.7076, 0.3332, 0.7038, 0.294, 0.7189, 0.2994, 0.7076, 0.3332, 0.7029, 0.3122, 0.6872, 0.2782, 0.7243, 0.2711, 0.7189, 0.2994, 0.7038, 0.294, 0.7243, 0.2711, 0.7372, 0.2754, 0.72, 0.3022, 0.7189, 0.2994, 0.7372, 0.2754, 0.7434, 0.2917, 0.7146, 0.31, 0.72, 0.3022, 0.7215, 0.3097, 0.7005, 0.3226, 0.6995, 0.3141, 0.7199, 0.3172, 0.6872, 0.2782, 0.7038, 0.294, 0.6995, 0.3141, 0.7005, 0.3226, 0.7035, 0.3241, 0.7146, 0.31, 0.7199, 0.3172, 0.7122, 0.3203, 0.6733, 0.2506, 0.6872, 0.2782, 0.7005, 0.3226, 0.6776, 0.3239, 0.7288, 0.3088, 0.7348, 0.3421, 0.7005, 0.3226, 0.7215, 0.3097, 0.7583, 0.2437, 0.7711, 0.2751, 0.7434, 0.2917, 0.7372, 0.2754, 0.7334, 0.2415, 0.7553, 0.2429, 0.7372, 0.2754, 0.7243, 0.2711, 0.6733, 0.2506, 0.7334, 0.2415, 0.7243, 0.2711, 0.6872, 0.2782, 0.7146, 0.31, 0.7434, 0.2917, 0.7215, 0.3097, 0.7199, 0.3172, 0.2955, 0.8584, 0.2962, 0.8827, 0.2664, 0.8836, 0.2653, 0.8593, 0.2951, 0.7533, 0.295, 0.7771, 0.2651, 0.7767, 0.2653, 0.753, 0.295, 0.7771, 0.295, 0.8115, 0.2647, 0.8117, 0.2651, 0.7767, 0.2961, 0.672, 0.2956, 0.7062, 0.2658, 0.706, 0.2662, 0.6712, 0.2653, 0.8593, 0.2664, 0.8836, 0.2383, 0.8855, 0.2358, 0.8604, 0.2653, 0.753, 0.2651, 0.7767, 0.2368, 0.7763, 0.2372, 0.7527, 0.2651, 0.7767, 0.2647, 0.8117, 0.2358, 0.8114, 0.2368, 0.7763, 0.2662, 0.6712, 0.2658, 0.706, 0.2376, 0.7058, 0.2377, 0.671, 0.341, 0.6722, 0.3406, 0.7072, 0.2956, 0.7062, 0.2961, 0.672, 0.3401, 0.7767, 0.3401, 0.8118, 0.295, 0.8115, 0.295, 0.7771, 0.3401, 0.7536, 0.3401, 0.7767, 0.295, 0.7771, 0.2951, 0.7533, 0.3405, 0.8576, 0.341, 0.8811, 0.2962, 0.8827, 0.2955, 0.8584, 0.8111, 0.1361, 0.8315, 0.1581, 0.8255, 0.1804, 0.8026, 0.159, 0.8315, 0.1581, 0.8787, 0.1515, 0.8858, 0.1872, 0.8255, 0.1804, 0.794, 0.1317, 0.8227, 0.1399, 0.8048, 0.1588, 0.7777, 0.15, 0.7614, 0.09609, 0.794, 0.1317, 0.7777, 0.15, 0.7237, 0.1162, 0.8332, 0.08701, 0.8349, 0.08861, 0.794, 0.1317, 0.7614, 0.09609, 0.8349, 0.08861, 0.8575, 0.0637, 0.8227, 0.1399, 0.794, 0.1317, 0.8339, 0.1073, 0.8332, 0.08701, 0.8787, 0.1515, 0.8315, 0.1581, 0.8575, 0.0637, 0.8339, 0.1073, 0.8315, 0.1581, 0.8111, 0.1361, 0.8995, 0.825, 0.9313, 0.8175, 0.9332, 0.8492, 0.9035, 0.8549, 0.03019, 0.9083, 0.055, 0.9064, 0.05385, 0.9377, 0.03466, 0.9396, 0.055, 0.9064, 0.09072, 0.9089, 0.08648, 0.9429, 0.05385, 0.9377, 0.9313, 0.8175, 0.9637, 0.8178, 0.9665, 0.8489, 0.9332, 0.8492, 0.2377, 0.671, 0.2376, 0.7058, 0.1908, 0.7055, 0.1904, 0.6725, 0.2368, 0.7763, 0.2358, 0.8114, 0.1884, 0.8082, 0.1898, 0.7753, 0.2372, 0.7527, 0.2368, 0.7763, 0.1898, 0.7753, 0.1904, 0.7518, 0.2358, 0.8604, 0.2383, 0.8855, 0.1918, 0.8923, 0.182, 0.8619, 0.2358, 0.8114, 0.2351, 0.8361, 0.1811, 0.8391, 0.1884, 0.8082, 0.2375, 0.7299, 0.2372, 0.7527, 0.1904, 0.7518, 0.1907, 0.7295, 0.007036, 0.9122, 0.03019, 0.9083, 0.03466, 0.9396, 0.01637, 0.944, 0.09072, 0.9089, 0.1256, 0.9216, 0.1159, 0.954, 0.08648, 0.9429, 0.3401, 0.8118, 0.3401, 0.8349, 0.295, 0.8355, 0.295, 0.8115, 0.3403, 0.7309, 0.3401, 0.7536, 0.2951, 0.7533, 0.2953, 0.7304, 0.2656, 0.7302, 0.2653, 0.753, 0.2372, 0.7527, 0.2375, 0.7299, 0.2647, 0.8117, 0.2647, 0.8359, 0.2351, 0.8361, 0.2358, 0.8114, 0.2953, 0.7304, 0.2951, 0.7533, 0.2653, 0.753, 0.2656, 0.7302, 0.295, 0.8115, 0.295, 0.8355, 0.2647, 0.8359, 0.2647, 0.8117, 0.08648, 0.9429, 0.1159, 0.954, 0.1035, 0.9569, 0.08291, 0.9489, 0.01637, 0.944, 0.03466, 0.9396, 0.0362, 0.9457, 0.02082, 0.9507, 0.2913, 0.3376, 0.2974, 0.3367, 0.2987, 0.3409, 0.2963, 0.3436, 0.3042, 0.3555, 0.2984, 0.3566, 0.2991, 0.3521, 0.3028, 0.3516, 0.3105, 0.3135, 0.3031, 0.3102, 0.3109, 0.2944, 0.319, 0.3008, 0.3324, 0.3965, 0.3257, 0.4067, 0.3168, 0.398, 0.3241, 0.3906, 0.3241, 0.3906, 0.3168, 0.398, 0.3072, 0.383, 0.3142, 0.3789, 0.307, 0.3213, 0.3002, 0.3192, 0.3031, 0.3102, 0.3105, 0.3135, 0.02082, 0.9507, 0.0362, 0.9457, 0.04555, 0.9579, 0.02748, 0.9694, 0.08647, 0.9655, 0.09644, 0.9899, 0.06839, 0.993, 0.06869, 0.9844, 0.08291, 0.9489, 0.1035, 0.9569, 0.08647, 0.9655, 0.07931, 0.9499, 0.319, 0.3008, 0.3109, 0.2944, 0.3186, 0.2849, 0.3265, 0.2939, 0.31, 0.3715, 0.3035, 0.3743, 0.2984, 0.3566, 0.3042, 0.3555, 0.3142, 0.3789, 0.3072, 0.383, 0.3035, 0.3743, 0.31, 0.3715, 0.3033, 0.3372, 0.2974, 0.3367, 0.3002, 0.3192, 0.307, 0.3213, 0.3083, 0.3387, 0.3033, 0.3372, 0.307, 0.3213, 0.312, 0.3232, 0.3189, 0.3753, 0.3142, 0.3789, 0.31, 0.3715, 0.3144, 0.3692, 0.3144, 0.3692, 0.31, 0.3715, 0.3042, 0.3555, 0.3088, 0.3536, 0.3241, 0.3058, 0.319, 0.3008, 0.3265, 0.2939, 0.331, 0.3007, 0.9619, 0.8567, 0.97, 0.8702, 0.926, 0.8706, 0.9401, 0.8575, 0.9675, 0.8558, 0.9879, 0.8615, 0.97, 0.8702, 0.9619, 0.8567, 0.312, 0.3232, 0.307, 0.3213, 0.3105, 0.3135, 0.3156, 0.3165, 0.3286, 0.385, 0.3241, 0.3906, 0.3142, 0.3789, 0.3189, 0.3753, 0.3361, 0.3892, 0.3324, 0.3965, 0.3241, 0.3906, 0.3286, 0.385, 0.3156, 0.3165, 0.3105, 0.3135, 0.319, 0.3008, 0.3241, 0.3058, 0.3088, 0.3536, 0.3042, 0.3555, 0.3028, 0.3516, 0.3051, 0.349, 0.9665, 0.8489, 0.9855, 0.8536, 0.9879, 0.8615, 0.9675, 0.8558, 0.2956, 0.7062, 0.2953, 0.7304, 0.2656, 0.7302, 0.2658, 0.706, 0.2658, 0.706, 0.2656, 0.7302, 0.2375, 0.7299, 0.2376, 0.7058, 0.3406, 0.7072, 0.3403, 0.7309, 0.2953, 0.7304, 0.2956, 0.7062, 0.9637, 0.8178, 0.9879, 0.8218, 0.9855, 0.8536, 0.9665, 0.8489, 0.2376, 0.7058, 0.2375, 0.7299, 0.1907, 0.7295, 0.1908, 0.7055, 0.2351, 0.8361, 0.2358, 0.8604, 0.182, 0.8619, 0.1811, 0.8391, 0.1244, 0.9759, 0.1159, 0.954, 0.1383, 0.9543, 0.1448, 0.9587, 0.3401, 0.8349, 0.3405, 0.8576, 0.2955, 0.8584, 0.295, 0.8355, 0.2647, 0.8359, 0.2653, 0.8593, 0.2358, 0.8604, 0.2351, 0.8361, 0.295, 0.8355, 0.2955, 0.8584, 0.2653, 0.8593, 0.2647, 0.8359, 0.1159, 0.954, 0.1244, 0.9759, 0.1103, 0.9776, 0.1035, 0.9569, 0.2974, 0.3367, 0.3033, 0.3372, 0.3021, 0.3411, 0.2987, 0.3409, 0.1035, 0.9569, 0.1103, 0.9776, 0.09644, 0.9899, 0.08647, 0.9655, 0.1396, 0.9486, 0.1478, 0.9494, 0.1448, 0.9587, 0.1383, 0.9543, 0.1159, 0.954, 0.1256, 0.9216, 0.1396, 0.9486, 0.1383, 0.9543, 0.1256, 0.9216, 0.1478, 0.9162, 0.1478, 0.9494, 0.1396, 0.9486, 0.8995, 0.825, 0.9035, 0.8549, 0.8779, 0.8568, 0.876, 0.8491, 0.04769, 0.9851, 0.05193, 0.979, 0.06869, 0.9844, 0.06839, 0.993, 0.926, 0.8706, 0.97, 0.8702, 0.9587, 0.8955, 0.9342, 0.8957, 0.02748, 0.9694, 0.04555, 0.9579, 0.05193, 0.979, 0.04769, 0.9851, 0.04555, 0.9579, 0.08647, 0.9655, 0.06869, 0.9844, 0.05193, 0.979, 0.2177, 0.381, 0.1914, 0.3938, 0.1903, 0.3101, 0.2158, 0.3205, 0.2576, 0.4153, 0.2523, 0.4378, 0.1914, 0.3938, 0.2177, 0.381, 0.2158, 0.3205, 0.1903, 0.3101, 0.2417, 0.2623, 0.2498, 0.2839, 0.2418, 0.3301, 0.2158, 0.3205, 0.2498, 0.2839, 0.2539, 0.3073, 0.2589, 0.391, 0.2576, 0.4153, 0.2177, 0.381, 0.2441, 0.3692, 0.2441, 0.3692, 0.2177, 0.381, 0.2158, 0.3205, 0.2418, 0.3301, 0.2643, 0.3073, 0.2488, 0.332, 0.2418, 0.3301, 0.2539, 0.3073, 0.3011, 0.3857, 0.3096, 0.4033, 0.2734, 0.4167, 0.2765, 0.3909, 0.3105, 0.2781, 0.3033, 0.29, 0.2652, 0.2806, 0.2645, 0.2586, 0.3033, 0.29, 0.2966, 0.3081, 0.2714, 0.3057, 0.2652, 0.2806, 0.2984, 0.376, 0.3011, 0.3857, 0.2765, 0.3909, 0.2789, 0.3796, 0.3096, 0.4033, 0.3183, 0.415, 0.2753, 0.4386, 0.2734, 0.4167, 0.2913, 0.3376, 0.2925, 0.3565, 0.274, 0.3604, 0.2722, 0.3355, 0.2949, 0.318, 0.2913, 0.3376, 0.2722, 0.3355, 0.2749, 0.3166, 0.2925, 0.3565, 0.2984, 0.376, 0.2789, 0.3796, 0.274, 0.3604, 0.2966, 0.3081, 0.2949, 0.318, 0.2749, 0.3166, 0.2714, 0.3057, 0.3041, 0.0985, 0.2431, 0.0491, 0.4171, 0.007036, 0.409, 0.08382, 0.3533, 0.3387, 0.3522, 0.33, 0.3559, 0.3303, 0.3581, 0.338, 0.4258, 0.3025, 0.3841, 0.2688, 0.3896, 0.2515, 0.4532, 0.294, 0.3686, 0.4204, 0.3919, 0.4144, 0.3991, 0.4302, 0.3691, 0.437, 0.3919, 0.4144, 0.4323, 0.3746, 0.4607, 0.3801, 0.3991, 0.4302, 0.3301, 0.2754, 0.3186, 0.2849, 0.3105, 0.2781, 0.3224, 0.2639, 0.603, 0.4575, 0.6592, 0.4855, 0.4498, 0.657, 0.433, 0.5869, 0.913, 0.7582, 0.926, 0.7503, 0.9401, 0.7634, 0.9364, 0.7641, 0.3536, 0.3578, 0.3538, 0.3487, 0.3585, 0.3488, 0.3572, 0.3571, 0.3538, 0.3487, 0.3533, 0.3387, 0.3581, 0.338, 0.3585, 0.3488, 0.3672, 0.3504, 0.3663, 0.3353, 0.3731, 0.333, 0.3743, 0.3517, 0.3743, 0.3517, 0.3731, 0.333, 0.3987, 0.3214, 0.4025, 0.3597, 0.3451, 0.3232, 0.3404, 0.3241, 0.339, 0.3187, 0.3444, 0.3174, 0.3444, 0.3174, 0.339, 0.3187, 0.331, 0.3007, 0.3396, 0.2968, 0.3608, 0.3622, 0.3672, 0.3504, 0.3743, 0.3517, 0.3639, 0.3663, 0.3639, 0.3663, 0.3743, 0.3517, 0.4025, 0.3597, 0.378, 0.388, 0.3556, 0.3643, 0.3608, 0.3622, 0.3639, 0.3663, 0.3572, 0.3697, 0.3572, 0.3697, 0.3639, 0.3663, 0.378, 0.388, 0.3649, 0.3928, 0.3663, 0.3353, 0.3589, 0.3249, 0.3614, 0.3205, 0.3731, 0.333, 0.3731, 0.333, 0.3614, 0.3205, 0.3729, 0.2974, 0.3987, 0.3214, 0.2576, 0.4711, 0.2462, 0.467, 0.2523, 0.4378, 0.2605, 0.4389, 0.007036, 0.2229, 0.05833, 0.2491, 0.07632, 0.4689, 0.02756, 0.501, 0.2804, 0.6407, 0.2108, 0.5416, 0.2462, 0.467, 0.2576, 0.4711, 0.409, 0.08382, 0.4171, 0.007036, 0.6592, 0.1586, 0.5996, 0.1933, 0.5996, 0.1933, 0.6592, 0.1586, 0.6592, 0.4855, 0.603, 0.4575, 0.2797, 0.4688, 0.2576, 0.4711, 0.2605, 0.4389, 0.2753, 0.4386, 0.2004, 0.9414, 0.2413, 0.9339, 0.2342, 0.9494, 0.2135, 0.9524, 0.1911, 0.9537, 0.2004, 0.9414, 0.2135, 0.9524, 0.209, 0.9547, 0.209, 0.9547, 0.2135, 0.9524, 0.2342, 0.9494, 0.2378, 0.9505, 0.9364, 0.7641, 0.9401, 0.7634, 0.9619, 0.7642, 0.9675, 0.7651, 0.433, 0.5869, 0.4498, 0.657, 0.2804, 0.6407, 0.3323, 0.5858, 0.7606, 0.7854, 0.7111, 0.7952, 0.7096, 0.7595, 0.7244, 0.7269, 0.6754, 0.8716, 0.6969, 0.8672, 0.7064, 0.9024, 0.6954, 0.9345, 0.6733, 0.7917, 0.6945, 0.7948, 0.6969, 0.8672, 0.6754, 0.8716, 0.3473, 0.371, 0.3572, 0.3697, 0.3649, 0.3928, 0.3452, 0.3922, 0.3473, 0.3652, 0.3556, 0.3643, 0.3572, 0.3697, 0.3473, 0.371, 0.3614, 0.3205, 0.3545, 0.3177, 0.3593, 0.2939, 0.3729, 0.2974, 0.3589, 0.3249, 0.3535, 0.3233, 0.3545, 0.3177, 0.3614, 0.3205, 0.8603, 0.646, 0.8374, 0.6361, 0.8625, 0.6581, 0.8918, 0.7112, 0.3474, 0.3581, 0.3474, 0.3487, 0.3538, 0.3487, 0.3536, 0.3578, 0.3841, 0.2688, 0.3597, 0.2656, 0.358, 0.2484, 0.3896, 0.2515, 0.3383, 0.4147, 0.3686, 0.4204, 0.3691, 0.437, 0.3322, 0.4271, 0.3469, 0.3393, 0.3459, 0.3301, 0.3522, 0.33, 0.3533, 0.3387, 0.2654, 0.2277, 0.2429, 0.228, 0.2431, 0.0491, 0.3041, 0.0985, 0.7132, 0.8658, 0.7136, 0.8999, 0.7064, 0.9024, 0.6969, 0.8672, 0.7096, 0.7595, 0.7111, 0.7952, 0.6945, 0.7948, 0.7021, 0.7574, 0.7111, 0.7952, 0.7132, 0.8658, 0.6969, 0.8672, 0.6945, 0.7948, 0.6954, 0.9345, 0.7064, 0.9024, 0.7136, 0.8999, 0.7301, 0.9304, 0.7301, 0.9304, 0.7136, 0.8999, 0.7132, 0.8658, 0.7606, 0.8738, 0.6885, 0.7252, 0.7021, 0.7574, 0.6945, 0.7948, 0.6733, 0.7917, 0.7606, 0.8738, 0.7132, 0.8658, 0.7111, 0.7952, 0.7606, 0.7854, 0.7244, 0.7269, 0.7096, 0.7595, 0.7021, 0.7574, 0.6885, 0.7252, 0.2645, 0.2586, 0.2497, 0.2601, 0.2429, 0.228, 0.2654, 0.2277, 0.3434, 0.3396, 0.3421, 0.3307, 0.3459, 0.3301, 0.3469, 0.3393, 0.3257, 0.4067, 0.3383, 0.4147, 0.3322, 0.4271, 0.3183, 0.415, 0.3436, 0.358, 0.3439, 0.3487, 0.3474, 0.3487, 0.3474, 0.3581, 0.3439, 0.3487, 0.3434, 0.3396, 0.3469, 0.3393, 0.3474, 0.3487, 0.3427, 0.3646, 0.3473, 0.3652, 0.3473, 0.371, 0.3419, 0.3701, 0.3419, 0.3701, 0.3473, 0.371, 0.3452, 0.3922, 0.3361, 0.3892, 0.3323, 0.5858, 0.2804, 0.6407, 0.2576, 0.4711, 0.2797, 0.4688, 0.2429, 0.228, 0.2317, 0.2335, 0.1863, 0.1598, 0.2431, 0.0491, 0.2497, 0.2601, 0.2417, 0.2623, 0.2317, 0.2335, 0.2429, 0.228, 0.02756, 0.501, 0.07632, 0.4689, 0.2108, 0.5416, 0.2804, 0.6407, 0.3545, 0.3177, 0.3444, 0.3174, 0.3396, 0.2968, 0.3593, 0.2939, 0.3535, 0.3233, 0.3451, 0.3232, 0.3444, 0.3174, 0.3545, 0.3177, 0.3597, 0.2656, 0.3301, 0.2754, 0.3224, 0.2639, 0.358, 0.2484, 0.7109, 0.4179, 0.719, 0.4181, 0.7257, 0.4135, 0.7187, 0.4072, 0.8918, 0.7112, 0.8625, 0.6581, 0.8387, 0.6213, 0.8326, 0.6424, 0.8377, 0.6389, 0.8353, 0.6429, 0.8374, 0.6361, 0.8603, 0.646, 0.8326, 0.6424, 0.8387, 0.6213, 0.8353, 0.6429, 0.8377, 0.6389, 0.7257, 0.4135, 0.719, 0.4181, 0.7255, 0.4239, 0.7251, 0.4204, 0.7187, 0.4072, 0.7257, 0.4135, 0.7251, 0.4204, 0.7243, 0.4244, 0.7853, 0.4568, 0.7565, 0.4202, 0.7648, 0.3909, 0.8329, 0.4235, 0.7243, 0.4244, 0.7251, 0.4204, 0.7255, 0.4239, 0.7311, 0.4274, 0.3987, 0.3214, 0.4112, 0.332, 0.4112, 0.3478, 0.4025, 0.3597, 0.4607, 0.3801, 0.4426, 0.3478, 0.4376, 0.3255, 0.4532, 0.294, 0.4323, 0.3746, 0.4318, 0.3573, 0.4426, 0.3478, 0.4607, 0.3801, 0.409, 0.3127, 0.4163, 0.3226, 0.4112, 0.332, 0.3987, 0.3214, 0.9332, 0.7717, 0.9364, 0.7641, 0.9675, 0.7651, 0.9665, 0.772, 0.2087, 0.9617, 0.209, 0.9547, 0.2378, 0.9505, 0.2413, 0.9565, 0.1895, 0.9598, 0.1911, 0.9537, 0.209, 0.9547, 0.2087, 0.9617, 0.9035, 0.766, 0.913, 0.7582, 0.9364, 0.7641, 0.9332, 0.7717, 0.7914, 0.5354, 0.7579, 0.4826, 0.7853, 0.4568, 0.8202, 0.5103, 0.8202, 0.5103, 0.7853, 0.4568, 0.8329, 0.4235, 0.8808, 0.4873, 0.7522, 0.54, 0.7261, 0.4833, 0.7648, 0.4767, 0.7898, 0.5349, 0.6837, 0.5592, 0.6733, 0.4761, 0.7261, 0.4833, 0.7522, 0.54, 0.7288, 0.4268, 0.7259, 0.4265, 0.7233, 0.4227, 0.725, 0.423, 0.7557, 0.4394, 0.7521, 0.4186, 0.7565, 0.4202, 0.7853, 0.4568, 0.7109, 0.4179, 0.725, 0.423, 0.7233, 0.4227, 0.719, 0.4181, 0.719, 0.4181, 0.7233, 0.4227, 0.7259, 0.4265, 0.7255, 0.4239, 0.723, 0.6123, 0.6837, 0.5592, 0.7522, 0.54, 0.7775, 0.5772, 0.7775, 0.5772, 0.7522, 0.54, 0.7898, 0.5349, 0.8059, 0.5628, 0.8335, 0.5523, 0.8202, 0.5103, 0.8808, 0.4873, 0.8918, 0.5503, 0.8102, 0.5663, 0.7914, 0.5354, 0.8202, 0.5103, 0.8335, 0.5523, 0.7077, 0.4212, 0.7288, 0.4178, 0.725, 0.423, 0.7109, 0.4179, 0.7255, 0.4239, 0.7259, 0.4265, 0.7288, 0.4268, 0.7311, 0.4274, 0.7352, 0.4259, 0.7288, 0.4268, 0.725, 0.423, 0.7288, 0.4178, 0.7265, 0.4347, 0.7243, 0.4244, 0.7311, 0.4274, 0.7401, 0.4322, 0.6927, 0.3943, 0.7187, 0.4072, 0.7243, 0.4244, 0.7265, 0.4347, 0.7077, 0.4212, 0.7109, 0.4179, 0.7187, 0.4072, 0.6927, 0.3943, 0.6894, 0.4526, 0.7077, 0.4212, 0.6927, 0.3943, 0.7078, 0.452, 0.7078, 0.452, 0.6927, 0.3943, 0.7265, 0.4347, 0.7454, 0.4486, 0.7454, 0.4486, 0.7265, 0.4347, 0.7401, 0.4322, 0.7557, 0.4394, 0.7521, 0.4186, 0.7352, 0.4259, 0.7288, 0.4178, 0.7314, 0.4041, 0.6894, 0.4526, 0.7314, 0.4041, 0.7288, 0.4178, 0.7077, 0.4212, 0.7311, 0.4274, 0.7288, 0.4268, 0.7352, 0.4259, 0.7401, 0.4322, 0.6733, 0.4761, 0.7057, 0.394, 0.7314, 0.4041, 0.6894, 0.4526, 0.7565, 0.4202, 0.7521, 0.4186, 0.7314, 0.4041, 0.7648, 0.3909, 0.7579, 0.4826, 0.7454, 0.4486, 0.7557, 0.4394, 0.7853, 0.4568, 0.7261, 0.4833, 0.7078, 0.452, 0.7454, 0.4486, 0.7648, 0.4767, 0.6733, 0.4761, 0.6894, 0.4526, 0.7078, 0.452, 0.7261, 0.4833, 0.7401, 0.4322, 0.7352, 0.4259, 0.7521, 0.4186, 0.7557, 0.4394, 0.1214, 0.7049, 0.09122, 0.704, 0.09239, 0.6797, 0.1222, 0.6807, 0.1211, 0.8101, 0.09128, 0.8104, 0.09105, 0.7867, 0.121, 0.7863, 0.121, 0.7863, 0.09105, 0.7867, 0.09067, 0.7516, 0.1209, 0.7518, 0.1221, 0.8913, 0.09214, 0.8921, 0.09178, 0.8573, 0.1216, 0.8572, 0.09122, 0.704, 0.06182, 0.7029, 0.06429, 0.6778, 0.09239, 0.6797, 0.09128, 0.8104, 0.0632, 0.8107, 0.06273, 0.7871, 0.09105, 0.7867, 0.09105, 0.7867, 0.06273, 0.7871, 0.0618, 0.752, 0.09067, 0.7516, 0.09214, 0.8921, 0.06363, 0.8923, 0.06361, 0.8575, 0.09178, 0.8573, 0.167, 0.8911, 0.1221, 0.8913, 0.1216, 0.8572, 0.1666, 0.8561, 0.1661, 0.7866, 0.121, 0.7863, 0.1209, 0.7518, 0.166, 0.7515, 0.1661, 0.8098, 0.1211, 0.8101, 0.121, 0.7863, 0.1661, 0.7866, 0.1664, 0.7058, 0.1214, 0.7049, 0.1222, 0.6807, 0.167, 0.6822, 0.8167, 0.5934, 0.8102, 0.5663, 0.8335, 0.5523, 0.8385, 0.5736, 0.8385, 0.5736, 0.8335, 0.5523, 0.8918, 0.5503, 0.8832, 0.5838, 0.7938, 0.5943, 0.7775, 0.5772, 0.8059, 0.5628, 0.8218, 0.5822, 0.7609, 0.633, 0.723, 0.6123, 0.7775, 0.5772, 0.7938, 0.5943, 0.8353, 0.6429, 0.7609, 0.633, 0.7938, 0.5943, 0.8374, 0.6361, 0.8374, 0.6361, 0.7938, 0.5943, 0.8218, 0.5822, 0.8625, 0.6581, 0.8387, 0.6213, 0.8385, 0.5736, 0.8832, 0.5838, 0.8353, 0.6429, 0.8625, 0.6581, 0.8167, 0.5934, 0.8385, 0.5736, 0.8387, 0.6213, 0.8995, 0.7959, 0.9035, 0.766, 0.9332, 0.7717, 0.9313, 0.8034, 0.185, 0.991, 0.1895, 0.9598, 0.2087, 0.9617, 0.2099, 0.993, 0.2099, 0.993, 0.2087, 0.9617, 0.2413, 0.9565, 0.2456, 0.9905, 0.9313, 0.8034, 0.9332, 0.7717, 0.9665, 0.772, 0.9637, 0.803, 0.06363, 0.8923, 0.01634, 0.8908, 0.01672, 0.8579, 0.06361, 0.8575, 0.06273, 0.7871, 0.01576, 0.788, 0.01438, 0.7551, 0.0618, 0.752, 0.0632, 0.8107, 0.01633, 0.8115, 0.01576, 0.788, 0.06273, 0.7871, 0.06182, 0.7029, 0.008006, 0.7015, 0.01773, 0.671, 0.06429, 0.6778, 0.0618, 0.752, 0.01438, 0.7551, 0.007036, 0.7243, 0.06105, 0.7272, 0.06347, 0.8334, 0.01665, 0.8339, 0.01633, 0.8115, 0.0632, 0.8107, 0.1619, 0.9872, 0.1712, 0.9554, 0.1895, 0.9598, 0.185, 0.991, 0.2456, 0.9905, 0.2413, 0.9565, 0.2707, 0.9454, 0.2805, 0.9778, 0.166, 0.7515, 0.1209, 0.7518, 0.121, 0.7279, 0.1661, 0.7284, 0.1662, 0.8325, 0.1213, 0.8329, 0.1211, 0.8101, 0.1661, 0.8098, 0.09153, 0.8332, 0.06347, 0.8334, 0.0632, 0.8107, 0.09128, 0.8104, 0.09067, 0.7516, 0.0618, 0.752, 0.06105, 0.7272, 0.09067, 0.7274, 0.1213, 0.8329, 0.09153, 0.8332, 0.09128, 0.8104, 0.1211, 0.8101, 0.1209, 0.7518, 0.09067, 0.7516, 0.09067, 0.7274, 0.121, 0.7279, 0.2413, 0.9565, 0.2378, 0.9505, 0.2583, 0.9425, 0.2707, 0.9454, 0.1712, 0.9554, 0.1757, 0.9486, 0.1911, 0.9537, 0.1895, 0.9598, 0.4532, 0.294, 0.4376, 0.3255, 0.427, 0.3188, 0.4258, 0.3025, 0.4135, 0.3665, 0.4189, 0.3552, 0.4318, 0.3573, 0.4323, 0.3746, 0.3599, 0.283, 0.3365, 0.288, 0.3301, 0.2754, 0.3597, 0.2656, 0.3324, 0.3965, 0.3431, 0.4012, 0.3383, 0.4147, 0.3257, 0.4067, 0.3431, 0.4012, 0.3667, 0.4034, 0.3686, 0.4204, 0.3383, 0.4147, 0.3777, 0.2866, 0.3599, 0.283, 0.3597, 0.2656, 0.3841, 0.2688, 0.1757, 0.9486, 0.1823, 0.93, 0.2004, 0.9414, 0.1911, 0.9537, 0.2413, 0.9339, 0.2235, 0.915, 0.2232, 0.9064, 0.2513, 0.9095, 0.2378, 0.9505, 0.2342, 0.9494, 0.2413, 0.9339, 0.2583, 0.9425, 0.3365, 0.288, 0.3265, 0.2939, 0.3186, 0.2849, 0.3301, 0.2754, 0.3838, 0.3979, 0.4135, 0.3665, 0.4323, 0.3746, 0.3919, 0.4144, 0.3667, 0.4034, 0.3838, 0.3979, 0.3919, 0.4144, 0.3686, 0.4204, 0.409, 0.3127, 0.3777, 0.2866, 0.3841, 0.2688, 0.4258, 0.3025, 0.3987, 0.3214, 0.3729, 0.2974, 0.3777, 0.2866, 0.409, 0.3127, 0.3649, 0.3928, 0.378, 0.388, 0.3838, 0.3979, 0.3667, 0.4034, 0.378, 0.388, 0.4025, 0.3597, 0.4135, 0.3665, 0.3838, 0.3979, 0.3396, 0.2968, 0.331, 0.3007, 0.3265, 0.2939, 0.3365, 0.288, 0.9619, 0.7642, 0.9401, 0.7634, 0.926, 0.7503, 0.97, 0.7507, 0.9675, 0.7651, 0.9619, 0.7642, 0.97, 0.7507, 0.9879, 0.7594, 0.3729, 0.2974, 0.3593, 0.2939, 0.3599, 0.283, 0.3777, 0.2866, 0.3452, 0.3922, 0.3649, 0.3928, 0.3667, 0.4034, 0.3431, 0.4012, 0.3361, 0.3892, 0.3452, 0.3922, 0.3431, 0.4012, 0.3324, 0.3965, 0.3593, 0.2939, 0.3396, 0.2968, 0.3365, 0.288, 0.3599, 0.283, 0.4025, 0.3597, 0.4112, 0.3478, 0.4189, 0.3552, 0.4135, 0.3665, 0.9665, 0.772, 0.9675, 0.7651, 0.9879, 0.7594, 0.9855, 0.7673, 0.1216, 0.8572, 0.09178, 0.8573, 0.09153, 0.8332, 0.1213, 0.8329, 0.09178, 0.8573, 0.06361, 0.8575, 0.06347, 0.8334, 0.09153, 0.8332, 0.1666, 0.8561, 0.1216, 0.8572, 0.1213, 0.8329, 0.1662, 0.8325, 0.9637, 0.803, 0.9665, 0.772, 0.9855, 0.7673, 0.9879, 0.7991, 0.06361, 0.8575, 0.01672, 0.8579, 0.01665, 0.8339, 0.06347, 0.8334, 0.06105, 0.7272, 0.007036, 0.7243, 0.008006, 0.7015, 0.06182, 0.7029, 0.2793, 0.9234, 0.2997, 0.9407, 0.2932, 0.9451, 0.2707, 0.9454, 0.1661, 0.7284, 0.121, 0.7279, 0.1214, 0.7049, 0.1664, 0.7058, 0.09067, 0.7274, 0.06105, 0.7272, 0.06182, 0.7029, 0.09122, 0.704, 0.121, 0.7279, 0.09067, 0.7274, 0.09122, 0.704, 0.1214, 0.7049, 0.2707, 0.9454, 0.2583, 0.9425, 0.2651, 0.9217, 0.2793, 0.9234, 0.4258, 0.3025, 0.427, 0.3188, 0.4163, 0.3226, 0.409, 0.3127, 0.2583, 0.9425, 0.2413, 0.9339, 0.2513, 0.9095, 0.2651, 0.9217, 0.2945, 0.9508, 0.2932, 0.9451, 0.2997, 0.9407, 0.3027, 0.95, 0.2707, 0.9454, 0.2932, 0.9451, 0.2945, 0.9508, 0.2805, 0.9778, 0.2805, 0.9778, 0.2945, 0.9508, 0.3027, 0.95, 0.3027, 0.9831, 0.8995, 0.7959, 0.876, 0.7718, 0.8779, 0.7641, 0.9035, 0.766, 0.2025, 0.9143, 0.2232, 0.9064, 0.2235, 0.915, 0.2068, 0.9204, 0.926, 0.7503, 0.9342, 0.7252, 0.9587, 0.7254, 0.97, 0.7507, 0.1823, 0.93, 0.2025, 0.9143, 0.2068, 0.9204, 0.2004, 0.9414, 0.2004, 0.9414, 0.2068, 0.9204, 0.2235, 0.915, 0.2413, 0.9339, 0.1536, 0.4164, 0.149, 0.2915, 0.1903, 0.3101, 0.1914, 0.3938, 0.2462, 0.467, 0.1536, 0.4164, 0.1914, 0.3938, 0.2523, 0.4378, 0.149, 0.2915, 0.2317, 0.2335, 0.2417, 0.2623, 0.1903, 0.3101, 0.05833, 0.2491, 0.1863, 0.1598, 0.2317, 0.2335, 0.149, 0.2915, 0.2108, 0.5416, 0.07632, 0.4689, 0.1536, 0.4164, 0.2462, 0.467, 0.07632, 0.4689, 0.05833, 0.2491, 0.149, 0.2915, 0.1536, 0.4164, 0.2431, 0.0491, 0.1863, 0.1598, 0.05833, 0.2491, 0.007036, 0.2229, 0.3691, 0.437, 0.3323, 0.5858, 0.2797, 0.4688, 0.3322, 0.4271, 0.3105, 0.2781, 0.2645, 0.2586, 0.2654, 0.2277, 0.3224, 0.2639, 0.3224, 0.2639, 0.2654, 0.2277, 0.3041, 0.0985, 0.358, 0.2484, 0.3991, 0.4302, 0.433, 0.5869, 0.3323, 0.5858, 0.3691, 0.437, 0.3322, 0.4271, 0.2797, 0.4688, 0.2753, 0.4386, 0.3183, 0.415, 0.4532, 0.294, 0.5996, 0.1933, 0.603, 0.4575, 0.4607, 0.3801, 0.3896, 0.2515, 0.409, 0.08382, 0.5996, 0.1933, 0.4532, 0.294, 0.4607, 0.3801, 0.603, 0.4575, 0.433, 0.5869, 0.3991, 0.4302, 0.358, 0.2484, 0.3041, 0.0985, 0.409, 0.08382, 0.3896, 0.2515, 0.3522, 0.33, 0.3459, 0.3301, 0.3451, 0.3232, 0.3535, 0.3233, 0.3436, 0.358, 0.3474, 0.3581, 0.3473, 0.3652, 0.3427, 0.3646, 0.3559, 0.3303, 0.3522, 0.33, 0.3535, 0.3233, 0.3589, 0.3249, 0.3474, 0.3581, 0.3536, 0.3578, 0.3556, 0.3643, 0.3473, 0.3652, 0.3581, 0.338, 0.3559, 0.3303, 0.3589, 0.3249, 0.3663, 0.3353, 0.3536, 0.3578, 0.3572, 0.3571, 0.3608, 0.3622, 0.3556, 0.3643, 0.3572, 0.3571, 0.3585, 0.3488, 0.3672, 0.3504, 0.3608, 0.3622, 0.3459, 0.3301, 0.3421, 0.3307, 0.3404, 0.3241, 0.3451, 0.3232, 0.3585, 0.3488, 0.3581, 0.338, 0.3663, 0.3353, 0.3672, 0.3504, 0.3332, 0.3337, 0.3301, 0.3295, 0.3362, 0.3258, 0.3385, 0.3316, 0.3436, 0.358, 0.3427, 0.3646, 0.3383, 0.3636, 0.34, 0.3575, 0.3306, 0.3349, 0.3272, 0.3324, 0.3301, 0.3295, 0.3332, 0.3337, 0.34, 0.3575, 0.3383, 0.3636, 0.3319, 0.3608, 0.3346, 0.3563, 0.3307, 0.3409, 0.3254, 0.3405, 0.3272, 0.3324, 0.3306, 0.3349, 0.3346, 0.3563, 0.3319, 0.3608, 0.3286, 0.3583, 0.3318, 0.3554, 0.3318, 0.3554, 0.3286, 0.3583, 0.3259, 0.35, 0.3312, 0.349, 0.3385, 0.3316, 0.3362, 0.3258, 0.3404, 0.3241, 0.3421, 0.3307, 0.3312, 0.349, 0.3259, 0.35, 0.3254, 0.3405, 0.3307, 0.3409])
me_cube.materials.append(mat_material)
me_cube.use_mirror_vertex_groups = False
me_cube.use_paint_bone_selection = False
me_cube.use_paint_mask = True
me_cube.update()
arm_pan_armature = bpy.data.armatures.new('Pan_Armature')  # bones are not reproduced

# ---- objects
ob_panesito_malla = bpy.data.objects.new('Panesito_malla', me_cube)
ob_armature = bpy.data.objects.new('Armature', arm_pan_armature)

# ---- transforms, parenting, visibility, modifiers, constraints
ob_panesito_malla.parent = ob_armature
ob_panesito_malla.matrix_parent_inverse = Matrix(((1.0, -0.0, 0.0, -0.001468), (-0.0, 1.0, -0.0, -0.004078), (0.0, -0.0, 1.0, -1.519), (-0.0, 0.0, -0.0, 1.0)))
ob_panesito_malla.location = (-0.001061, -3.121e-07, 2.371)
ob_panesito_malla.lock_rotations_4d = False
ob_panesito_malla.empty_display_type = 'ARROWS'
ob_panesito_malla.lineart.crease_threshold = 0.0
_vg = ob_panesito_malla.vertex_groups.new(name='Group')
_vg = ob_panesito_malla.vertex_groups.new(name='Centro')
for _i, _w in zip([0, 1, 2, 3, 4, 5, 8, 9, 10, 11, 12, 13, 14, 15, 16, 17, 18, 19, 20, 21, 22, 23, 24, 25, 36, 37, 38, 39, 40, 41, 42, 43, 44, 45, 58, 59, 60, 61, 62, 63, 65, 66, 67, 68, 70, 71, 72, 73, 132, 144, 145, 146, 147, 152, 153, 154, 155, 170, 171, 172, 173, 174, 175, 178, 179, 180, 181, 226, 227, 228, 229, 230, 231, 234, 235, 236, 237, 238, 239, 240, 241, 250, 251, 252, 253, 254, 255, 256, 257, 258, 259, 272, 273, 274, 275, 276, 277, 279, 280, 281, 282, 284, 285, 286, 287, 346, 358, 359, 364, 365, 366, 367, 382, 383, 384, 385, 388, 389, 390, 391, 430, 431, 432, 433, 434, 435, 436, 437, 438, 439, 440, 441, 442, 443, 444, 445, 446, 447], [0.02235, 0.3512, 0.01844, 0.303, 0.2131, 0.2093, 0.6565, 0.03498, 0.6325, 0.03704, 0.6865, 0.6485, 0.1788, 0.4405, 0.1728, 0.427, 0.2132, 0.5843, 0.2094, 0.5733, 0.1035, 0.4163, 0.1015, 0.411, 0.3797, 0.03526, 0.4098, 0.03179, 0.1501, 0.1472, 0.4695, 0.1923, 0.4822, 0.1979, 0.601, 0.03516, 0.4801, 0.4426, 0.5512, 0.2072, 0.5749, 0.03756, 0.5625, 0.2114, 0.06951, 0.07544, 0.1668, 0.1827, 0.005747, 0.06031, 0.05784, 0.07539, 0.07383, 0.06903, 0.07194, 0.07558, 0.07376, 0.09858, 0.09431, 0.1202, 0.1179, 0.04454, 0.04394, 0.1096, 0.1138, 0.1201, 0.1175, 0.02212, 0.3508, 0.01823, 0.3027, 0.213, 0.2091, 0.1785, 0.4394, 0.1721, 0.4259, 0.1031, 0.4148, 0.1011, 0.4094, 0.3793, 0.03511, 0.4093, 0.03165, 0.1502, 0.1473, 0.4685, 0.1918, 0.4814, 0.1977, 0.6002, 0.03515, 0.477, 0.4402, 0.5506, 0.2071, 0.5742, 0.03757, 0.562, 0.2114, 0.06999, 0.07581, 0.1641, 0.1808, 0.004671, 0.06013, 0.05759, 0.06883, 0.07181, 0.07559, 0.07373, 0.09835, 0.09391, 0.04418, 0.04348, 0.1093, 0.1136, 0.1201, 0.1174, 0.3525, 0.3276, 0.649, 0.6315, 0.2514, 0.2482, 0.4211, 0.4005, 0.608, 0.5901, 0.352, 0.3271, 0.2511, 0.2478, 0.4206, 0.4, 0.6074, 0.5896]): _vg.add([_i], _w, 'REPLACE')
_vg = ob_panesito_malla.vertex_groups.new(name='TorsoBajo')
for _i, _w in zip([0, 1, 2, 8, 9, 10, 11, 14, 15, 16, 17, 18, 19, 20, 21, 22, 23, 26, 37, 38, 39, 42, 43, 44, 45, 58, 59, 62, 63, 66, 67, 68, 69, 144, 145, 146, 147, 148, 152, 153, 154, 155, 170, 171, 172, 173, 174, 178, 179, 180, 181, 217, 219, 221, 222, 223, 224, 225, 226, 227, 228, 234, 235, 236, 237, 238, 239, 251, 252, 253, 256, 257, 258, 259, 272, 273, 276, 277, 280, 281, 282, 283, 358, 359, 360, 364, 365, 366, 367, 382, 383, 384, 388, 389, 390, 391, 423, 426, 427, 428, 429, 430, 431, 432, 433, 436, 437, 438, 439, 440, 441, 444, 445, 446, 447], [0.06514, 0.0419, 0.0227, 0.02532, 0.09422, 2.484e-05, 0.1174, 0.2493, 0.1057, 0.06642, 0.03622, 0.4311, 0.1511, 0.3689, 0.1148, 0.02501, 0.01962, 0.01375, 0.0895, 0.04085, 0.05818, 0.06693, 0.1344, 0.1298, 0.3186, 0.0281, 0.08772, 0.1061, 0.3277, 0.1128, 0.1479, 0.4076, 0.01263, 0.09987, 0.04785, 0.2193, 0.1833, 0.008343, 0.0888, 0.1447, 0.2067, 0.1661, 0.1503, 0.05953, 0.3764, 0.3267, 0.03123, 0.1198, 0.2144, 0.3492, 0.2907, 0.01556, 0.02278, 0.04463, 0.03074, 0.006097, 0.01917, 0.04222, 0.06489, 0.04193, 0.02261, 0.2485, 0.1055, 0.06624, 0.03624, 0.02476, 0.0197, 0.08929, 0.04088, 0.05815, 0.06693, 0.1341, 0.1297, 0.3177, 0.02817, 0.08772, 0.1061, 0.3272, 0.1127, 0.1479, 0.4071, 0.01266, 0.09945, 0.04758, 0.007937, 0.08863, 0.1443, 0.2065, 0.166, 0.1497, 0.05934, 0.03086, 0.1195, 0.2138, 0.3487, 0.2903, 0.01546, 0.03069, 0.006147, 0.01922, 0.04223, 0.06068, 0.007064, 0.07203, 0.05063, 0.06966, 0.02558, 0.07211, 0.04657, 0.06066, 0.007122, 0.06966, 0.02563, 0.07214, 0.04663]): _vg.add([_i], _w, 'REPLACE')
_vg = ob_panesito_malla.vertex_groups.new(name='TorsoAlto')
for _i, _w in zip([0, 2, 6, 7, 9, 11, 14, 15, 16, 17, 18, 19, 20, 21, 24, 26, 27, 28, 29, 30, 31, 37, 39, 42, 43, 44, 45, 46, 47, 48, 49, 50, 51, 52, 53, 54, 55, 56, 57, 59, 62, 63, 64, 66, 67, 68, 69, 79, 80, 144, 145, 146, 147, 148, 149, 152, 153, 154, 155, 156, 157, 170, 171, 172, 173, 174, 175, 178, 179, 180, 181, 204, 205, 206, 207, 208, 209, 210, 211, 212, 213, 214, 215, 216, 217, 218, 219, 220, 221, 222, 223, 224, 225, 226, 228, 232, 233, 234, 235, 236, 237, 240, 242, 243, 244, 245, 251, 253, 256, 257, 258, 259, 260, 261, 262, 263, 264, 265, 266, 267, 268, 269, 270, 271, 273, 276, 277, 278, 280, 281, 282, 283, 293, 294, 358, 359, 360, 361, 364, 365, 366, 367, 368, 369, 382, 383, 384, 385, 388, 389, 390, 391, 414, 415, 416, 417, 418, 419, 420, 421, 422, 423, 424, 425, 426, 427, 428, 429, 432, 433, 436, 437, 438, 439, 445, 446, 447], [0.3552, 0.467, 0.1933, 0.1822, 0.6737, 0.6439, 0.09025, 0.02961, 0.1012, 0.03624, 0.1492, 0.05335, 0.1618, 0.05868, 0.002274, 0.8267, 0.6972, 0.7319, 0.7231, 0.8398, 0.6948, 0.5089, 0.5554, 0.05262, 0.1323, 0.04695, 0.1215, 0.7785, 0.7785, 0.7473, 0.7487, 0.7283, 0.7349, 0.7492, 0.7455, 0.7289, 0.7232, 0.723, 0.7329, 0.6519, 0.05808, 0.1577, 0.8293, 0.6257, 0.05335, 0.1467, 0.8185, 0.01924, 0.02644, 0.2307, 0.2752, 0.4928, 0.5168, 0.1012, 0.1103, 0.3538, 0.3249, 0.4705, 0.4911, 0.005139, 0.007903, 0.1523, 0.171, 0.2883, 0.3073, 0.05352, 0.06215, 0.2291, 0.2116, 0.2791, 0.2952, 0.899, 0.8977, 0.8435, 0.8444, 0.8536, 0.8354, 0.8118, 0.8791, 0.8083, 0.8779, 0.8103, 0.8132, 0.6008, 0.647, 0.678, 0.8081, 0.6064, 0.7905, 0.7186, 0.7366, 0.7953, 0.7805, 0.3122, 0.4654, 0.1911, 0.1747, 0.08144, 0.02359, 0.1007, 0.03589, 0.001536, 0.6938, 0.7298, 0.708, 0.6873, 0.4006, 0.5542, 0.05252, 0.1319, 0.04095, 0.1114, 0.7639, 0.7769, 0.7422, 0.7463, 0.7252, 0.7327, 0.7379, 0.7342, 0.7228, 0.7176, 0.7202, 0.7308, 0.6513, 0.05807, 0.1576, 0.8287, 0.5965, 0.05189, 0.1418, 0.8112, 0.01816, 0.0235, 0.2018, 0.274, 0.09342, 0.1092, 0.3528, 0.2783, 0.4522, 0.4906, 0.001625, 0.007207, 0.1347, 0.1701, 0.04745, 0.06159, 0.2284, 0.1884, 0.2685, 0.295, 0.8438, 0.8302, 0.8027, 0.8768, 0.8041, 0.877, 0.8083, 0.8119, 0.5923, 0.6242, 0.676, 0.603, 0.6876, 0.7352, 0.7946, 0.7686, 0.001424, 0.006825, 0.002135, 0.00558, 0.002373, 0.007027, 0.005471, 0.001131, 0.00702]): _vg.add([_i], _w, 'REPLACE')
_vg = ob_panesito_malla.vertex_groups.new(name='L.Brazo')
for _i, _w in zip([0, 1, 2, 3, 4, 5, 6, 7, 8, 9, 10, 11, 12, 13, 14, 15, 16, 17, 18, 19, 20, 21, 22, 23, 24, 25, 26, 27, 28, 29, 30, 31, 36, 37, 38, 39, 40, 41, 42, 43, 44, 45, 46, 47, 48, 49, 50, 51, 52, 53, 54, 55, 56, 57, 58, 59, 60, 61, 62, 63, 64, 65, 66, 67, 68, 69, 70, 71, 72, 73, 78, 79, 80, 81, 86, 94, 95, 96, 97, 100, 116, 117, 118, 119, 122, 124, 125, 126, 127, 128, 129, 130, 131, 132, 133, 134, 135, 144, 145, 146, 147, 148, 149, 152, 153, 154, 155, 156, 157, 160, 161, 163, 164, 165, 170, 171, 172, 173, 174, 175, 178, 179, 180, 181, 182, 184, 186, 189, 191, 193, 204, 205, 206, 207, 208, 209, 210, 211, 212, 213, 214, 215, 216, 217, 218, 219, 220, 221, 222, 223, 224, 225, 226, 227, 228, 229, 230, 231, 234, 235, 236, 237, 244, 245, 250, 251, 252, 253, 254, 255, 256, 257, 258, 259, 260, 261, 262, 266, 267, 268, 269, 272, 273, 274, 275, 276, 277, 278, 279, 280, 281, 282, 283, 284, 285, 286, 287, 300, 302, 308, 310, 311, 312, 313, 314, 315, 316, 317, 318, 321, 322, 323, 324, 328, 329, 342, 343, 344, 345, 346, 347, 348, 349, 358, 359, 364, 365, 366, 367, 382, 383, 385, 388, 389, 390, 391, 414, 415, 416, 417, 418, 419, 420, 421, 422, 423, 426, 427, 428, 429, 430, 431, 432, 433, 434, 435, 436, 437, 438, 439, 440, 441, 442, 443, 444, 445, 446, 447], [1.047e-05, 2.632e-05, 0.0001806, 4.78e-10, 1.301e-05, 3.207e-09, 0.00147, 0.007415, 0.0, 1.156e-05, 0.0, 0.0002082, 0.0, 0.0, 0.0001401, 7.911e-05, 0.000147, 0.00023, 1.591e-07, 1.996e-08, 9.1e-06, 0.001613, 8.744e-09, 6.005e-12, 0.002572, 2.339e-06, 2.683e-05, 6.47e-05, 7.114e-07, 0.003232, 1.875e-11, 8.388e-05, 3.075e-05, 3.574e-05, 1.345e-08, 5.959e-09, 1.956e-08, 3.144e-06, 2.368e-06, 0.0, 2.905e-05, 6.829e-06, 8.516e-06, 2.761e-09, 0.0, 0.0, 0.0001003, 0.0009159, 2.998e-06, 1.402e-05, 1.153e-06, 6.546e-10, 5.958e-05, 4.869e-05, 8.943e-07, 7.361e-10, 0.0, 0.0, 0.001399, 0.0002309, 3.896e-07, 6.231e-06, 0.0004408, 7.987e-09, 7.169e-12, 2.038e-05, 0.0, 0.0, 0.0, 0.0, 0.7056, 0.8448, 0.9344, 0.6633, 0.0, 0.0, 0.0, 0.0, 0.0, 0.0, 0.1078, 0.1258, 0.1229, 0.1459, 0.0, 0.8565, 0.8773, 0.8675, 0.8591, 0.0, 0.0, 0.0, 0.0, 0.0, 0.0, 0.0, 0.0, 0.0001168, 1.189e-06, 3.805e-05, 2.549e-05, 8.039e-10, 0.0004616, 3.486e-10, 2.973e-06, 0.0, 5.183e-06, 0.932, 0.6962, 0.1472, 0.1555, 0.002431, 0.8481, 0.8179, 1.974e-07, 1.791e-05, 4.447e-05, 2.157e-05, 3.044e-07, 0.0003294, 6.376e-08, 7.289e-05, 5.415e-09, 3.961e-08, 0.8832, 0.149, 0.8539, 0.6631, 0.1437, 0.8199, 0.001775, 5.33e-06, 0.001229, 1.53e-06, 0.0, 4.607e-05, 3.432e-05, 3.779e-08, 6.373e-07, 3.131e-07, 1.938e-11, 2.724e-08, 6.592e-05, 0.001827, 1.062e-07, 1.506e-05, 1.249e-05, 0.004819, 0.0001084, 1.011e-05, 1.298e-05, 0.0004538, 0.0, 0.0, 0.0, 0.0, 0.0, 0.0, 0.0, 0.0, 0.0, 0.0, 0.0, 0.0, 0.0, 0.0, 0.0, 0.001132, 0.0, 0.0, 0.0, 0.001657, 0.0, 0.0, 0.0, 0.0, 0.0, 0.0, 0.0, 0.0, 0.0, 0.0, 0.0001122, 0.0, 0.0, 0.003978, 0.0001023, 5.07e-05, 0.0, 0.0006595, 3.952e-06, 8.94e-07, 0.001172, 0.0, 0.0, 0.0, 0.0, 0.0, 0.0, 0.0, 0.0, 0.0, 0.0, 0.0, 0.0, 0.0, 0.0, 0.0, 0.0, 0.0, 0.0, 0.0, 0.0, 0.0, 0.0, 0.0, 0.0, 0.0, 0.0, 0.0, 0.0, 0.0, 0.0, 0.0, 0.0, 0.002463, 0.0, 0.0002048, 6.619e-06, 0.0, 0.0, 0.0, 0.001612, 0.0, 1.72e-07, 8.974e-08, 0.003263, 0.0003527, 0.0, 0.0004648, 0.0, 0.001582, 0.0, 0.0, 0.0, 0.0, 0.0, 0.0, 9.847e-05, 0.0008532, 0.0001832, 1.676e-05, 0.0001079, 0.0001697, 3.863e-07, 3.105e-10, 1.432e-06, 1.837e-06, 2.702e-06, 6.235e-08, 0.0, 0.0, 0.0, 0.0, 0.0, 0.0, 0.0, 0.0]): _vg.add([_i], _w, 'REPLACE')
_vg = ob_panesito_malla.vertex_groups.new(name='L.AnteBrazo')
for _i, _w in zip([116, 117, 118, 119, 120, 121, 122, 123, 124, 125, 126, 127, 140, 141, 142, 143, 160, 161, 162, 163, 164, 165, 168, 184, 185, 186, 188, 191, 192, 193], [0.836, 0.8592, 0.8624, 0.8337, 0.8903, 0.8657, 0.8647, 0.889, 0.1286, 0.1156, 0.1145, 0.1315, 0.06338, 0.09152, 0.08489, 0.09953, 0.8258, 0.822, 0.8473, 0.8556, 0.1417, 0.1384, 0.1125, 0.8305, 0.8634, 0.1367, 0.1098, 0.8352, 0.8562, 0.1336]): _vg.add([_i], _w, 'REPLACE')
_vg = ob_panesito_malla.vertex_groups.new(name='L.Palma')
for _i, _w in zip([32, 33, 34, 35, 82, 83, 84, 85, 116, 117, 118, 119, 120, 121, 122, 123, 124, 125, 126, 127, 136, 137, 138, 139, 140, 141, 142, 143, 150, 151, 158, 159, 160, 161, 162, 163, 164, 166, 167, 168, 169, 176, 177, 183, 184, 185, 186, 187, 188, 190, 191, 192, 193, 194, 195, 196, 200, 201, 202, 203], [0.9247, 0.8892, 0.694, 0.6843, 0.6119, 0.9092, 0.8386, 0.641, 0.0, 0.0, 0.0, 0.0, 0.007793, 0.0007529, 0.0006869, 3.068e-05, 0.0, 0.0, 0.0, 0.0, 0.3489, 0.7562, 0.6713, 0.35, 0.02604, 0.00539, 0.03348, 0.06219, 0.9796, 0.9258, 0.9383, 0.6249, 0.0, 0.0, 0.0, 0.002407, 0.0, 0.1537, 0.8049, 0.1326, 0.0, 0.8861, 0.8501, 0.7998, 0.0, 0.0001971, 0.0, 0.5675, 0.0366, 0.5354, 0.0, 0.01393, 0.0, 0.1232, 0.02705, 0.0, 0.9883, 0.9848, 0.9861, 0.9788]): _vg.add([_i], _w, 'REPLACE')
_vg = ob_panesito_malla.vertex_groups.new(name='L.Pulgar')
for _i, _w in zip([33, 84, 122, 136, 137, 138, 140, 142, 143, 159, 162, 166, 168, 169, 190, 192, 194, 195, 198, 199], [0.03457, 0.06542, 0.08309, 0.01407, 0.01945, 0.1442, 0.8026, 0.09332, 0.1308, 0.06526, 0.1063, 0.1054, 0.01846, 0.9404, 0.04255, 0.07404, 0.09241, 0.865, 0.05918, 0.03076]): _vg.add([_i], _w, 'REPLACE')
_vg = ob_panesito_malla.vertex_groups.new(name='L.Pulgar2')
for _i, _w in zip([32, 33, 35, 82, 83, 84, 136, 138, 151, 159, 166, 169, 177, 190, 194, 195, 196, 197, 198, 199, 200, 201, 203], [0.0, 0.01935, 0.0, 0.006251, 0.0, 0.02185, 0.06082, 0.03691, 0.00843, 0.0002474, 0.1661, 0.01894, 0.01728, 0.03534, 0.4498, 0.05594, 0.9691, 0.9398, 0.9286, 0.9443, 0.0, 0.0, 0.0]): _vg.add([_i], _w, 'REPLACE')
_vg = ob_panesito_malla.vertex_groups.new(name='L.Pierna')
for _i, _w in zip([0, 1, 2, 3, 4, 5, 6, 7, 8, 9, 10, 11, 12, 13, 14, 15, 16, 17, 18, 19, 20, 21, 22, 23, 24, 25, 26, 27, 28, 30, 31, 32, 33, 35, 36, 37, 38, 39, 40, 41, 42, 43, 44, 45, 47, 49, 50, 51, 54, 57, 58, 59, 60, 61, 62, 63, 64, 65, 66, 67, 68, 69, 70, 71, 72, 73, 78, 79, 80, 81, 82, 83, 84, 94, 95, 96, 97, 116, 118, 119, 120, 121, 122, 124, 125, 126, 127, 128, 129, 130, 131, 132, 133, 134, 135, 136, 137, 138, 140, 142, 143, 144, 145, 146, 147, 148, 149, 150, 151, 152, 153, 154, 155, 156, 157, 158, 159, 160, 161, 162, 163, 164, 165, 166, 167, 168, 169, 170, 171, 172, 173, 174, 175, 177, 178, 179, 180, 181, 182, 184, 185, 186, 189, 190, 191, 192, 193, 194, 195, 196, 197, 198, 199, 200, 201, 202, 203, 204, 205, 206, 207, 208, 209, 212, 213, 214, 215, 216, 218, 219, 220, 221, 222, 223, 224, 225, 226, 227, 229, 230, 231, 233, 234, 235, 238, 239, 244, 245, 250, 251, 252, 253, 254, 255, 256, 257, 258, 259, 260, 262, 266, 267, 272, 273, 274, 275, 276, 277, 278, 279, 280, 281, 282, 283, 284, 285, 286, 287, 294, 295, 342, 343, 344, 345, 346, 347, 348, 349, 358, 360, 364, 365, 366, 367, 368, 376, 382, 384, 388, 389, 390, 391, 392, 396, 414, 415, 416, 417, 418, 422, 423, 426, 427, 428, 429, 430, 431, 432, 433, 434, 435, 436, 437, 438, 439, 440, 441, 442, 444, 445, 446, 447], [0.0, 7.834e-05, 0.0, 8.317e-07, 2.055e-05, 3.584e-05, 0.0, 0.0, 0.001246, 0.0, 1.49e-07, 0.0, 0.001308, 0.0007725, 4.027e-08, 5.609e-07, 1.95e-09, 0.0, 1.128e-06, 2.791e-06, 5.796e-07, 2.459e-06, 1.523e-06, 1.871e-07, 4.244e-08, 3.167e-10, 0.0, 0.0, 0.0, 0.0, 0.0, 0.0, 0.0, 0.0, 3.068e-09, 0.0, 4.027e-06, 0.0, 0.007112, 0.009752, 3.171e-08, 0.0, 7.924e-08, 2.52e-05, 0.0, 0.0, 0.0, 0.0, 0.0, 0.0, 0.001227, 0.0, 0.005052, 0.01149, 9.557e-07, 5.106e-08, 0.0, 1.342e-06, 0.0, 1.945e-06, 0.0001448, 0.0, 0.1266, 0.05795, 0.1305, 0.2029, 0.0, 0.0, 0.0, 0.0, 0.0, 0.0, 0.0, 0.0319, 0.03351, 0.02547, 0.021, 0.0, 0.0, 0.0, 0.0, 0.0, 0.0, 0.0, 0.0, 0.0, 0.0, 0.235, 0.2265, 0.2197, 0.1925, 0.7189, 0.5092, 0.6951, 0.6473, 0.0, 0.0, 0.0, 0.0, 0.0, 0.0, 0.0, 0.0, 0.0, 0.0, 0.0, 0.0, 0.0, 0.0, 0.0, 0.0, 0.0, 0.0, 0.0, 0.0, 0.0, 0.0, 0.0, 0.0, 0.0, 0.0, 0.0, 0.0, 0.0, 0.0, 0.0, 0.0, 1.862e-05, 5.602e-07, 0.0, 0.0, 0.0, 0.0, 0.0, 1.301e-08, 0.00138, 2.277e-07, 3.541e-07, 0.0, 0.0, 0.0, 0.0, 0.0, 0.0, 0.0, 0.0, 0.0, 0.0, 0.0, 0.0, 0.0, 0.0, 0.0, 0.0, 0.0, 0.0, 0.0, 0.0, 0.0, 0.0, 0.0, 0.0, 0.0, 0.0, 0.0, 0.0, 0.0, 0.0, 0.0, 0.0, 0.0, 0.0, 0.0, 0.0, 0.0, 0.0, 0.0, 0.0005024, 0.0, 0.0, 0.0, 0.0, 0.0, 0.0, 0.0, 0.0, 0.0, 0.0, 0.0004376, 0.0, 0.01235, 0.0, 0.0, 0.0, 0.0, 0.0, 0.0, 0.0, 0.0, 0.0, 0.0, 0.0, 1.937e-06, 0.0, 0.0002909, 3.588e-06, 0.0007656, 0.0, 0.0, 2.628e-05, 0.0, 2.314e-05, 0.0, 0.0, 0.0, 0.0, 0.0, 0.0, 0.0, 0.0, 0.0, 0.0, 0.0, 0.0, 0.0, 0.0, 0.0, 0.0, 0.0, 0.0, 0.0, 0.0, 0.0, 0.0, 0.0, 0.0, 0.0, 0.0, 0.0, 0.0, 0.0, 0.0, 0.0, 0.0, 0.0, 0.0, 0.0, 0.0, 0.0, 0.0, 0.0, 0.0, 0.0, 0.0, 0.0, 1.792e-07, 2.246e-07, 0.0004399, 2.87e-05, 8.174e-08, 2.294e-10, 0.0001541, 6.678e-08, 1.804e-06, 5.302e-09, 0.0, 0.0, 0.0, 0.001517, 0.009327, 1.517e-05, 0.008869]): _vg.add([_i], _w, 'REPLACE')
_vg = ob_panesito_malla.vertex_groups.new(name='L.Pantorilla')
for _i, _w in zip([0, 1, 2, 3, 4, 5, 6, 7, 8, 9, 11, 12, 14, 15, 16, 17, 18, 19, 20, 21, 22, 23, 24, 25, 26, 27, 28, 29, 31, 36, 37, 38, 39, 40, 41, 42, 43, 44, 45, 46, 47, 48, 52, 53, 54, 55, 58, 59, 60, 62, 63, 65, 66, 67, 68, 69, 70, 71, 72, 73, 74, 75, 76, 77, 78, 79, 80, 81, 84, 86, 87, 88, 89, 94, 95, 96, 97, 98, 99, 100, 101, 104, 105, 108, 109, 110, 111, 114, 115, 116, 119, 121, 122, 124, 126, 127, 128, 129, 130, 131, 132, 133, 134, 135, 137, 138, 140, 143, 144, 145, 146, 147, 148, 149, 152, 153, 154, 155, 156, 157, 159, 160, 161, 162, 163, 164, 165, 166, 168, 169, 170, 171, 172, 173, 174, 175, 178, 179, 180, 181, 182, 184, 185, 186, 188, 189, 190, 191, 192, 193, 194, 195, 196, 197, 198, 199, 204, 205, 206, 209, 210, 211, 212, 216, 217, 218, 219, 220, 221, 222, 223, 224, 225, 226, 227, 233, 234, 235, 238, 242, 244, 245, 251, 252, 254, 258, 259, 260, 262, 263, 264, 266, 267, 268, 269, 270, 272, 273, 274, 276, 277, 280, 281, 282, 283, 284, 286, 288, 289, 290, 291, 300, 304, 305, 310, 312, 313, 314, 315, 317, 319, 321, 323, 324, 328, 329, 344, 345, 348, 349, 358, 360, 365, 366, 367, 382, 384, 389, 390, 391, 415, 416, 417, 418, 419, 420, 422, 423, 425, 426, 429, 430, 431, 432, 433, 434, 435, 436, 437, 438, 439, 440, 444, 446], [0.0, 0.0, 0.0, 0.0, 0.0, 0.0, 0.0, 0.0, 0.0, 0.0, 0.0, 0.0, 0.0, 0.0, 0.0, 0.0, 0.0, 0.0, 0.0, 0.0, 0.0, 0.0, 0.0, 0.0, 0.0, 0.0, 0.0, 0.0, 0.0, 0.0, 0.0, 0.0, 0.0, 0.0, 0.0, 0.0, 0.0, 0.0, 0.0, 0.0, 0.0, 0.0, 0.0, 0.0, 0.0, 0.0, 0.0, 0.0, 0.0, 0.0, 0.0, 0.0, 0.0, 0.0, 0.0, 0.0, 0.009938, 0.02335, 0.00557, 0.02359, 0.007558, 0.0, 0.001175, 0.006669, 0.0, 0.0, 0.0, 0.0, 0.0, 0.01026, 0.08851, 0.06756, 0.08172, 0.8392, 0.8269, 0.6743, 0.8336, 0.001265, 0.01278, 0.006078, 0.0, 0.05036, 0.04684, 0.02458, 0.01571, 0.05409, 0.04808, 0.001121, 0.0116, 0.0, 0.0, 0.0, 0.0, 0.0, 0.0, 0.0, 0.7301, 0.7326, 0.7563, 0.7739, 0.2208, 0.2191, 0.1997, 0.2014, 0.0, 0.0, 0.0, 0.0, 0.0, 0.0, 0.0, 0.0, 0.0, 0.0, 0.0, 0.0, 0.0, 0.0, 0.0, 0.0, 0.0, 0.0, 0.0, 0.0, 0.0, 0.0, 0.0, 0.0, 0.0, 0.0, 0.0, 0.0, 0.0, 0.0, 0.0, 0.0, 0.0, 0.0, 0.0, 0.0, 0.0, 0.0, 0.0, 0.0, 0.0, 0.0, 0.0, 0.0, 0.0, 0.0, 0.0, 0.0, 0.0, 0.0, 0.0, 0.0, 0.0, 0.0, 0.0, 0.0, 0.0, 0.0, 0.0, 0.0, 0.0, 0.0, 0.0, 0.0, 0.0, 0.0, 0.0, 0.0, 0.0, 0.0, 0.0, 0.0, 0.0, 0.0, 0.0, 0.0, 0.0, 0.0, 0.0, 0.0, 0.0, 0.0, 0.0, 0.0, 0.0, 0.0, 0.0, 0.0, 0.0, 0.0, 0.0, 0.0, 0.0, 0.0, 0.0, 0.0, 0.0, 0.0, 0.0, 0.0, 0.0, 0.0, 0.0, 0.0, 0.0, 0.0, 0.0, 0.0, 0.0, 0.0, 0.0, 0.0, 0.0, 0.0, 0.0, 0.0, 0.0, 0.0, 0.0, 0.0, 0.0, 0.0, 0.0, 0.0, 0.0, 0.0, 0.0, 0.0, 0.0, 0.0, 0.0, 0.0, 0.0, 0.0, 0.0, 0.0, 0.0, 0.0, 0.0, 0.0, 0.0, 0.0, 0.0, 0.0, 0.0, 0.0, 0.0, 0.0, 0.0, 0.0, 0.0, 0.0, 0.0, 0.0, 0.0, 0.0, 0.0, 0.0, 0.0, 0.0]): _vg.add([_i], _w, 'REPLACE')
_vg = ob_panesito_malla.vertex_groups.new(name='L.Planta')
for _i, _w in zip([2, 3, 5, 6, 7, 9, 16, 17, 20, 21, 22, 23, 24, 25, 27, 28, 30, 31, 32, 33, 36, 39, 41, 42, 43, 47, 59, 62, 63, 64, 65, 74, 75, 76, 77, 79, 80, 83, 84, 86, 87, 88, 89, 90, 91, 92, 93, 94, 95, 98, 99, 100, 101, 102, 103, 104, 105, 106, 107, 108, 109, 110, 111, 112, 113, 114, 115, 116, 119, 121, 122, 124, 126, 127, 129, 137, 138, 140, 143, 145, 147, 148, 149, 152, 155, 157, 159, 160, 162, 165, 166, 169, 171, 173, 174, 175, 178, 181, 189, 190, 191, 192, 193, 194, 195, 196, 197, 198, 199, 207, 208, 215, 216, 218, 219, 220, 223, 224, 228, 232, 236, 237, 240, 242, 243, 253, 256, 257, 261, 263, 264, 265, 271, 273, 276, 277, 278, 292, 293, 296, 330, 335, 336, 338, 340, 350, 354, 356, 359, 361, 364, 367, 369, 371, 372, 374, 377, 378, 381, 383, 385, 388, 391, 399, 400, 401, 403, 404, 406, 407, 409, 414, 420, 421, 424, 425, 427, 428, 431, 433, 435, 437, 439], [0.0, 0.0, 0.0, 0.0, 0.0, 0.0, 0.0, 0.0, 0.0, 0.0, 0.0, 0.0, 0.0, 0.0, 0.0, 0.0, 0.0, 0.0, 0.0, 0.0, 0.0, 0.0, 0.0, 0.0, 0.0, 0.0, 0.0, 0.0, 0.0, 0.0, 0.0, 0.547, 0.9754, 0.5444, 0.9715, 0.0, 0.0, 0.0, 0.0, 0.1302, 0.9081, 0.1334, 0.9152, 0.9943, 0.9937, 0.9892, 0.9917, 0.1182, 0.1302, 0.5172, 0.5171, 0.9717, 0.9764, 0.9948, 0.9954, 0.9452, 0.9502, 0.9947, 0.9941, 0.401, 0.4051, 0.9445, 0.9496, 0.9947, 0.9941, 0.3965, 0.4005, 0.0, 0.0, 0.0, 0.0, 0.0, 0.0, 0.0, 0.002913, 0.0, 0.0, 0.0, 0.0, 0.0, 0.0, 0.0, 0.0, 0.0, 0.0, 0.0, 0.0, 0.0, 0.0, 0.0, 0.0, 0.0, 0.0, 0.0, 0.0, 0.0, 0.0, 0.0, 0.0, 0.0, 0.0, 0.0, 0.0, 0.0, 0.0, 0.0, 0.0, 0.0, 0.0, 0.0, 0.0, 0.0, 0.0, 0.0, 0.0, 0.0, 0.0, 0.0, 0.0, 0.0, 0.0, 0.0, 0.0, 0.0, 0.0, 0.0, 0.0, 0.0, 0.0, 0.0, 0.0, 0.0, 0.0, 0.0, 0.0, 0.0, 0.0, 0.0, 0.0, 0.0, 0.0, 0.0, 0.0, 0.0, 0.0, 0.0, 0.0, 0.0, 0.0, 0.0, 0.0, 0.0, 0.0, 0.0, 0.0, 0.0, 0.0, 0.0, 0.0, 0.0, 0.0, 0.0, 0.0, 0.0, 0.0, 0.0, 0.0, 0.0, 0.0, 0.0, 0.0, 0.0, 0.0, 0.0, 0.0, 0.0, 0.0, 0.0, 0.0, 0.0, 0.0, 0.0, 0.0]): _vg.add([_i], _w, 'REPLACE')
_vg = ob_panesito_malla.vertex_groups.new(name='R.Brazo')
for _i, _w in zip([0, 1, 2, 3, 5, 8, 9, 10, 11, 12, 13, 15, 16, 17, 18, 19, 20, 21, 26, 29, 30, 31, 36, 37, 38, 39, 40, 41, 42, 43, 44, 45, 46, 47, 48, 49, 50, 52, 53, 54, 55, 56, 58, 59, 60, 61, 62, 63, 64, 65, 66, 67, 68, 69, 70, 71, 72, 73, 86, 87, 88, 92, 94, 96, 97, 102, 104, 105, 106, 108, 109, 110, 111, 112, 114, 115, 130, 131, 132, 134, 135, 145, 146, 147, 152, 153, 154, 155, 171, 172, 173, 178, 179, 180, 181, 204, 205, 206, 207, 208, 209, 210, 211, 212, 213, 214, 215, 217, 219, 221, 222, 223, 224, 225, 226, 227, 228, 229, 230, 231, 232, 233, 234, 235, 236, 237, 238, 239, 240, 241, 242, 243, 244, 245, 250, 251, 252, 253, 254, 255, 256, 257, 258, 259, 260, 261, 262, 263, 264, 265, 266, 267, 268, 269, 270, 271, 272, 273, 274, 275, 276, 277, 278, 279, 280, 281, 282, 283, 284, 285, 286, 287, 292, 293, 294, 295, 300, 302, 303, 307, 308, 309, 310, 311, 319, 322, 323, 325, 328, 329, 330, 331, 332, 333, 337, 338, 339, 340, 341, 342, 343, 344, 345, 346, 347, 348, 349, 358, 359, 360, 361, 364, 365, 366, 367, 368, 369, 372, 373, 375, 376, 377, 382, 383, 384, 385, 388, 389, 390, 391, 392, 394, 395, 396, 399, 401, 403, 414, 415, 416, 417, 418, 419, 420, 421, 422, 423, 424, 425, 426, 427, 428, 429, 430, 431, 432, 433, 435, 436, 437, 438, 439, 440, 441, 442, 443, 444, 445, 446, 447], [0.0, 0.0, 0.0, 0.0, 0.0, 0.0, 2.005e-11, 0.0, 0.0001468, 0.0, 0.0, 0.0, 0.0, 0.0, 1.047e-05, 0.000114, 1.449e-09, 3.458e-10, 1.045e-07, 0.0, 2.132e-06, 0.0, 0.0, 0.001984, 0.0, 0.002256, 0.0, 0.0, 0.0, 0.001824, 0.0, 0.0, 0.0, 0.0, 0.0, 0.0, 0.0, 0.0, 0.0, 0.0, 0.0, 0.0, 0.0, 3.872e-06, 0.0, 0.0, 2.09e-12, 1.037e-10, 6.456e-09, 0.0, 0.0004552, 3.571e-05, 0.0, 0.004666, 0.0, 0.0, 0.0, 0.0, 0.0, 0.0, 0.0, 0.0, 0.0, 0.0, 0.0, 0.0, 0.0, 0.0, 0.0, 0.0, 0.0, 0.0, 0.0, 0.0, 0.0, 0.0, 0.0, 0.0, 0.0, 0.0, 0.0, 0.0, 8.731e-06, 1.13e-09, 0.003621, 0.003455, 0.001343, 5.958e-08, 0.0, 5.92e-05, 1.618e-07, 0.003725, 0.0007847, 0.0001483, 2.842e-13, 0.00509, 0.005694, 3.752e-06, 0.001592, 1.964e-06, 0.009394, 0.0001196, 2.506e-05, 0.0, 6.801e-07, 0.0, 0.0002248, 0.0, 1.277e-06, 0.001577, 0.0, 0.0, 1.376e-05, 0.0002188, 0.0002328, 3.83e-05, 1.888e-09, 3.17e-11, 6.385e-05, 2.821e-05, 0.005334, 0.0001388, 0.003393, 0.0008503, 5.356e-06, 0.0, 7.38e-05, 0.0002477, 1.17e-05, 1.517e-06, 0.001234, 0.0009998, 0.0008502, 0.00242, 2.636e-05, 0.0001214, 0.007104, 0.0, 8.843e-05, 0.0003145, 3.132e-14, 0.0, 0.0001534, 4.11e-05, 0.0006469, 1.652e-05, 8.625e-06, 0.006256, 7.683e-07, 0.00691, 0.02029, 0.01989, 0.0006364, 0.002863, 0.0002962, 0.0005335, 0.0005987, 7.429e-23, 0.0, 0.0, 4.969e-11, 2.08e-17, 7.432e-07, 0.0002895, 3.893e-06, 0.000805, 8.942e-06, 5.882e-06, 0.0, 0.0, 0.0, 0.0, 0.03809, 0.06862, 0.05282, 0.09097, 0.0, 0.0, 0.0, 0.0, 0.0, 0.0, 0.0, 0.0, 0.0, 0.0, 0.0, 0.0, 0.0, 0.0, 0.1764, 0.3716, 0.1764, 0.1462, 3.357e-05, 0.7559, 0.9813, 0.5079, 0.7388, 0.0, 0.0, 0.0, 0.0, 0.0, 0.0, 0.0, 0.0, 0.004609, 1.668e-07, 1.961e-05, 7.863e-05, 0.0, 0.0002597, 7.367e-06, 7.805e-17, 0.03497, 0.05466, 0.3584, 0.1813, 0.002441, 0.8242, 0.9376, 0.01179, 1.479e-06, 0.0003745, 3.534e-05, 5.27e-39, 1.932e-05, 4.349e-10, 9.145e-33, 0.07675, 0.3366, 2.334e-05, 0.9786, 0.02513, 0.2622, 0.8324, 9.157e-07, 3.092e-05, 0.0006974, 2.973e-05, 3.459e-05, 0.0001812, 5.461e-06, 0.0001627, 0.001088, 0.002536, 1.26e-06, 0.0005242, 0.003074, 6.321e-09, 6.846e-11, 2.404e-06, 0.0, 0.0, 9.491e-05, 1.305e-06, 0.0, 0.0, 0.0, 0.0, 0.0, 4.013e-05, 1.313e-07, 4.532e-06, 2.026e-05, 0.002304, 3.857e-08, 0.0005036, 5.814e-07]): _vg.add([_i], _w, 'REPLACE')
_vg = ob_panesito_malla.vertex_groups.new(name='R.AnteBrazo')
for _i, _w in zip([330, 331, 332, 333, 334, 335, 336, 337, 338, 339, 340, 341, 354, 355, 356, 357, 372, 373, 374, 375, 376, 377, 380, 394, 395, 396, 398, 401, 402, 403], [0.8361, 0.8592, 0.8623, 0.8337, 0.8901, 0.8657, 0.8647, 0.889, 0.1287, 0.1156, 0.1144, 0.1316, 0.06434, 0.09149, 0.08393, 0.09958, 0.8258, 0.822, 0.847, 0.8556, 0.1417, 0.1385, 0.1125, 0.8305, 0.8634, 0.1367, 0.1098, 0.8351, 0.8556, 0.1336]): _vg.add([_i], _w, 'REPLACE')
_vg = ob_panesito_malla.vertex_groups.new(name='R.Palma')
for _i, _w in zip([246, 247, 248, 249, 296, 297, 298, 299, 330, 331, 332, 333, 334, 335, 336, 337, 339, 340, 350, 351, 352, 353, 354, 355, 356, 357, 362, 363, 370, 371, 373, 375, 376, 378, 379, 380, 386, 387, 393, 394, 395, 396, 397, 398, 400, 402, 404, 405, 406, 410, 411, 412, 413], [0.8598, 0.8748, 0.6186, 0.5961, 0.5248, 0.8095, 0.8351, 0.5752, 0.0, 0.0, 0.0, 0.0, 0.007373, 0.01649, 0.006651, 0.007781, 0.0, 0.0, 0.3, 0.5679, 0.6886, 0.3238, 0.07097, 0.01785, 0.0264, 0.03347, 0.9461, 0.9266, 0.7088, 0.6299, 0.0, 0.008158, 0.0, 0.1593, 0.5478, 0.007405, 0.8121, 0.7897, 0.6805, 0.0, 0.01134, 0.0, 0.4034, 0.02221, 0.4915, 0.03533, 0.1187, 0.005012, 0.0, 0.9718, 0.9842, 0.9652, 0.9586]): _vg.add([_i], _w, 'REPLACE')
_vg = ob_panesito_malla.vertex_groups.new(name='R.Pulgar')
for _i, _w in zip([247, 249, 296, 298, 330, 333, 335, 336, 338, 351, 352, 354, 356, 357, 363, 371, 374, 378, 380, 381, 387, 400, 402, 404, 405, 406, 407, 408, 409, 410, 411, 412, 413], [0.02093, 0.0, 0.0, 0.01823, 0.0, 0.0, 0.0, 3.163e-05, 0.0, 0.01855, 0.01924, 0.008542, 0.05313, 0.001602, 0.0, 0.0003779, 0.0009534, 0.1122, 0.01612, 0.02011, 0.0, 0.004148, 0.05176, 0.07481, 0.02024, 0.7389, 0.8799, 0.8939, 0.9918, 0.0, 0.0, 0.0, 0.0]): _vg.add([_i], _w, 'REPLACE')
_vg = ob_panesito_malla.vertex_groups.new(name='R.Pulgar2')
for _i, _w in zip([247, 296, 298, 350, 352, 356, 363, 371, 378, 381, 387, 400, 402, 404, 405, 406, 407, 408, 409], [0.03959, 0.01809, 0.06305, 0.07497, 0.08651, 0.05589, 0.05399, 0.3056, 0.7368, 0.05528, 0.0429, 0.3265, 0.007153, 0.7867, 0.4697, 0.9827, 0.9733, 0.9554, 0.9573]): _vg.add([_i], _w, 'REPLACE')
_vg = ob_panesito_malla.vertex_groups.new(name='R.Pierna')
for _i, _w in zip([1, 2, 3, 4, 5, 6, 7, 8, 9, 10, 11, 12, 13, 14, 15, 16, 17, 18, 19, 20, 21, 22, 23, 24, 25, 28, 32, 33, 35, 36, 38, 39, 40, 41, 42, 43, 44, 45, 47, 58, 59, 60, 61, 62, 63, 64, 65, 67, 68, 70, 71, 72, 73, 74, 76, 78, 79, 80, 81, 82, 83, 84, 86, 88, 96, 97, 99, 108, 109, 114, 115, 116, 117, 118, 119, 120, 121, 122, 123, 124, 125, 126, 127, 130, 131, 132, 133, 134, 135, 136, 137, 138, 140, 141, 142, 143, 145, 146, 147, 148, 149, 150, 152, 154, 155, 156, 157, 158, 159, 160, 161, 162, 163, 165, 166, 167, 168, 169, 170, 171, 172, 173, 174, 175, 177, 178, 180, 181, 182, 189, 190, 191, 192, 193, 194, 195, 196, 197, 198, 199, 215, 218, 219, 220, 223, 224, 226, 227, 228, 229, 230, 231, 232, 233, 234, 235, 236, 237, 238, 239, 240, 241, 242, 243, 244, 245, 250, 251, 252, 253, 254, 255, 256, 257, 258, 259, 261, 264, 265, 268, 269, 270, 271, 272, 273, 274, 275, 276, 277, 279, 280, 281, 282, 284, 285, 286, 287, 292, 293, 294, 295, 297, 308, 309, 310, 311, 330, 331, 332, 333, 335, 336, 338, 339, 340, 341, 342, 343, 344, 345, 346, 347, 348, 349, 351, 352, 354, 357, 358, 359, 360, 361, 364, 365, 366, 367, 368, 369, 370, 372, 373, 374, 375, 376, 377, 379, 380, 381, 382, 383, 384, 385, 388, 389, 390, 391, 392, 393, 394, 395, 396, 397, 398, 399, 401, 403, 418, 419, 420, 421, 422, 423, 424, 425, 427, 430, 431, 432, 433, 434, 435, 436, 437, 438, 439, 440, 441, 442, 443, 444, 445, 446, 447], [0.0005155, 0.0, 0.0, 0.0, 0.0, 0.0, 0.0, 2.385e-06, 0.0, 2.941e-06, 0.0, 0.0002193, 2.071e-05, 0.0, 0.0, 0.0, 0.0, 4.928e-05, 0.0001524, 4.669e-05, 0.0001652, 0.0, 0.0, 0.0, 0.0, 0.0, 0.0, 0.0, 0.0, 0.01028, 0.0008827, 0.0, 0.0, 0.0, 0.0, 0.0, 0.0, 0.0, 0.0, 3.658e-06, 0.0, 0.002746, 0.01249, 4.4e-05, 0.0, 0.0, 0.0005546, 1.229e-05, 0.0, 0.0, 0.0, 0.0, 0.0, 0.0, 0.0, 0.0, 0.0, 0.0, 0.0, 0.0, 0.0, 0.0, 0.0, 0.0, 0.0, 0.0, 0.0, 0.0, 0.0, 0.0, 0.0, 0.0, 0.0, 0.0, 0.0, 0.0, 0.0, 0.0, 0.0, 0.0, 0.0, 0.0, 0.0, 0.0, 0.0, 0.0, 0.0, 0.0, 0.0, 0.0, 0.0, 0.0, 0.0, 0.0, 0.0, 0.0, 0.0, 0.0, 0.0, 0.0, 0.0, 0.0, 0.0, 0.0, 0.0, 0.0, 0.0, 0.0, 0.0, 0.0, 0.0, 0.0, 0.0, 0.0, 0.0, 0.0, 0.0, 0.0, 0.0, 0.0, 0.0, 0.0, 0.0, 0.0, 0.0, 0.0, 0.0, 0.0, 0.0, 0.0, 0.0, 0.0, 0.0, 0.0, 0.0, 0.0, 0.0, 0.0, 0.0, 0.0, 0.0, 0.0, 0.0, 0.0, 0.0, 0.0, 0.0, 0.002208, 0.0, 1.001e-06, 0.00853, 1.72e-08, 0.0, 0.0, 2.444e-08, 2.746e-11, 5.651e-05, 3.081e-08, 8.754e-07, 5.231e-07, 6.919e-05, 7.944e-05, 0.0, 0.0, 0.0, 0.0, 4.63e-06, 0.0, 0.002831, 0.0, 0.006369, 0.002532, 2.42e-06, 6.916e-05, 2.339e-07, 4.078e-05, 0.0, 0.0, 0.0, 0.0, 0.0, 0.0, 0.0, 6.32e-05, 0.0, 0.02176, 0.0001263, 0.00369, 1.274e-06, 0.0001368, 0.0, 5.096e-06, 3.664e-08, 0.12, 0.0132, 0.3229, 0.01802, 0.0, 0.0, 0.0, 0.0, 0.0, 0.03079, 0.03462, 0.02407, 0.02259, 0.0, 0.0, 0.0, 0.0, 0.0, 0.0, 0.0, 0.0, 0.0, 0.0, 0.2338, 0.2364, 0.2181, 0.2192, 0.666, 0.7325, 0.7413, 0.7135, 0.0, 0.0, 0.0, 0.0, 0.0, 0.0, 0.0, 0.0, 0.0, 0.0, 0.0, 0.0, 0.0, 0.0, 0.0, 0.0, 0.0, 0.0, 0.0, 0.0, 0.0, 0.0, 0.0, 0.0, 2.773e-08, 0.0003605, 0.0, 0.0, 5.319e-05, 3.13e-05, 2.263e-07, 0.0004134, 0.0, 0.0, 0.0, 0.0, 0.0, 0.0, 0.0, 0.0, 0.0, 0.0, 0.0, 0.0, 0.0, 0.0, 0.0, 0.0, 0.0, 0.0, 0.0, 0.0, 0.0, 5.445e-06, 0.00178, 0.0, 0.0, 0.004674, 0.0001876, 0.001532, 0.002404, 0.0001129, 7.685e-08, 0.0006041, 2.161e-06, 3.409e-05, 2.729e-05, 0.0006797, 0.0009523]): _vg.add([_i], _w, 'REPLACE')
_vg = ob_panesito_malla.vertex_groups.new(name='R.Pantorilla')
for _i, _w in zip([284, 285, 286, 287, 288, 289, 290, 291, 300, 301, 302, 303, 308, 309, 310, 311, 312, 313, 314, 315, 318, 319, 322, 323, 324, 325, 328, 329, 342, 343, 344, 345, 346, 347, 348, 349], [0.01217, 0.02431, 0.005593, 0.02295, 0.001345, 0.001527, 0.01681, 0.004659, 0.07383, 0.08626, 0.07049, 0.08405, 0.8407, 0.8256, 0.8445, 0.8619, 0.02722, 0.0382, 0.004191, 0.0, 0.0513, 0.04947, 0.5964, 2.54e-05, 0.05198, 0.05009, 0.0264, 0.0, 0.7319, 0.7309, 0.7693, 0.7719, 0.2196, 0.2204, 0.201, 0.2033]): _vg.add([_i], _w, 'REPLACE')
_vg = ob_panesito_malla.vertex_groups.new(name='R.Planta')
for _i, _w in zip([288, 289, 290, 291, 300, 301, 302, 303, 304, 305, 306, 307, 308, 309, 312, 313, 314, 315, 316, 317, 318, 319, 320, 321, 322, 323, 324, 325, 326, 327, 328, 329, 343], [0.5477, 0.9742, 0.5437, 0.9726, 0.129, 0.9105, 0.1346, 0.9127, 0.9942, 0.9939, 0.9896, 0.9914, 0.1173, 0.131, 0.5163, 0.5179, 0.9729, 0.9753, 0.995, 0.9953, 0.9474, 0.9481, 0.9949, 0.9939, 0.4019, 0.4042, 0.9467, 0.9474, 0.9949, 0.9938, 0.3974, 0.3996, 0.003574]): _vg.add([_i], _w, 'REPLACE')
_m = ob_panesito_malla.modifiers.new('Subdivision', 'SUBSURF')
_m = ob_panesito_malla.modifiers.new('Armature', 'ARMATURE')
_m.object = ob_armature
ob_armature.location = (0.0, 0.0, 1.504)
ob_armature.show_in_front = True

# ---- collection membership
col_collection.objects.link(ob_panesito_malla)
col_collection.objects.link(ob_armature)

# ---- scene / render settings (as saved in the file)
scene.frame_start = 0; scene.frame_end = 115; scene.frame_set(71)
scene.render.engine = 'BLENDER_EEVEE_NEXT'
scene.cycles.sampling_pattern = 'TABULATED_SOBOL'
scene.cycles.use_light_tree = False
scene.view_settings.view_transform = 'Filmic'
bpy.context.view_layer.update()

# ---- added for rendering (the .blend has no active camera and no usable light): camera, sun
cam_auto = bpy.data.cameras.new('AutoCamera')
cam_auto.lens = 50.0
cam_auto.sensor_width = 36.0
cam_auto.clip_end = 1000.0
ob_auto_camera = bpy.data.objects.new('AutoCamera', cam_auto)
scene.collection.objects.link(ob_auto_camera)
ob_auto_camera.location = (6.06833, -7.64788, 7.06382)
ob_auto_camera.rotation_euler = (1.09748, -7.21219e-08, 0.694738)
scene.camera = ob_auto_camera
light_auto_sun = bpy.data.lights.new('AutoSun', 'SUN')
light_auto_sun.energy = 3.0
light_auto_sun.angle = 0.0523599
ob_auto_sun = bpy.data.objects.new('AutoSun', light_auto_sun)
scene.collection.objects.link(ob_auto_sun)
ob_auto_sun.rotation_euler = (0.872665, 0.174533, 0.523599)
bpy.context.view_layer.update()
